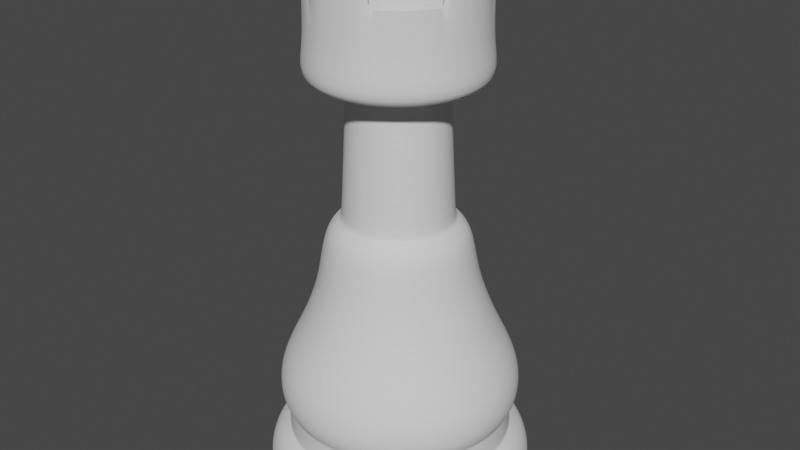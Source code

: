 # Source: Chess.blend  (saved by Blender 2.93.21; exported with 4.5.12 LTS)
import bpy
from mathutils import Matrix  # noqa: F401  (used for matrix-valued properties, if any)

bpy.ops.wm.read_factory_settings(use_empty=True)
scene = bpy.context.scene
scene.name = 'Scene'

# ---- collections
col_collection = bpy.data.collections.new('Collection'); scene.collection.children.link(col_collection)

# ---- world
world_world = bpy.data.worlds.new('World'); scene.world = world_world
world_world.use_nodes = True; world_world.node_tree.nodes.clear()
_N = world_world.node_tree.nodes; _L = world_world.node_tree.links
n0 = _N.new('ShaderNodeOutputWorld'); n0.name = 'World Output'; n0.location = (300, 300)
n1 = _N.new('ShaderNodeBackground'); n1.name = 'Background'; n1.location = (10, 300)
n1.inputs[0].default_value = (0.05088, 0.05088, 0.05088, 1.0)
_L.new(n1.outputs[0], n0.inputs[0])
n0.is_active_output = True
world_world.color = (0.05088, 0.05088, 0.05088)
world_world.use_sun_shadow = False
world_world.sun_shadow_jitter_overblur = 0.0

# ---- meshes
me_circle_001 = bpy.data.meshes.new('Circle.001')
me_circle_001.from_pydata([(0.003725, 1.0, 0.0), (-0.1914, 0.9808, 0.0), (-0.379, 0.9239, 0.0), (-0.5518, 0.8315, 0.0), (-0.7034, 0.7071, 0.0), (-0.8277, 0.5556, 0.0), (-0.9202, 0.3827, 0.0), (-0.9771, 0.1951, 0.0), (-0.9963, -4.371e-08, 0.0), (-0.9771, -0.1951, 0.0), (-0.9202, -0.3827, 0.0), (-0.8277, -0.5556, 0.0), (-0.7034, -0.7071, 0.0), (-0.5518, -0.8315, 0.0), (-0.379, -0.9239, 0.0), (-0.1914, -0.9808, 0.0), (0.003725, -1.0, 0.0), (0.1988, -0.9808, 0.0), (0.3864, -0.9239, 0.0), (0.5593, -0.8315, 0.0), (0.7108, -0.7071, 0.0), (0.8352, -0.5556, 0.0), (0.9276, -0.3827, 0.0), (0.9845, -0.1951, 0.0), (1.004, 1.192e-08, 0.0), (0.9845, 0.1951, 0.0), (0.9276, 0.3827, 0.0), (0.8352, 0.5556, 0.0), (0.7108, 0.7071, 0.0), (0.5593, 0.8315, 0.0), (0.3864, 0.9239, 0.0), (0.1988, 0.9808, 0.0), (0.003725, 0.9728, 0.2017), (-0.186, 0.9541, 0.2017), (-0.3685, 0.8987, 0.2017), (-0.5367, 0.8088, 0.2017), (-0.6841, 0.6878, 0.2017), (-0.8051, 0.5404, 0.2017), (-0.895, 0.3723, 0.2017), (-0.9503, 0.1898, 0.2017), (-0.969, -4.297e-08, 0.2017), (-0.9503, -0.1898, 0.2017), (-0.895, -0.3723, 0.2017), (-0.8051, -0.5404, 0.2017), (-0.6841, -0.6878, 0.2017), (-0.5367, -0.8088, 0.2017), (-0.3685, -0.8987, 0.2017), (-0.186, -0.9541, 0.2017), (0.003725, -0.9728, 0.2017), (0.1935, -0.9541, 0.2017), (0.376, -0.8987, 0.2017), (0.5442, -0.8088, 0.2017), (0.6916, -0.6878, 0.2017), (0.8125, -0.5404, 0.2017), (0.9024, -0.3723, 0.2017), (0.9578, -0.1898, 0.2017), (0.9765, 1.115e-08, 0.2017), (0.9578, 0.1898, 0.2017), (0.9024, 0.3723, 0.2017), (0.8125, 0.5404, 0.2017), (0.6916, 0.6878, 0.2017), (0.5442, 0.8088, 0.2017), (0.376, 0.8987, 0.2017), (0.1935, 0.9541, 0.2017), (1.01, 1.21e-08, 0.1009), (0.9905, 0.1963, 0.1009), (-0.8328, -0.559, 0.1009), (-0.7077, -0.7114, 0.1009), (0.9332, 0.385, 0.1009), (-0.5552, -0.8365, 0.1009), (0.8403, 0.5589, 0.1009), (-0.3813, -0.9295, 0.1009), (0.003725, 1.006, 0.1009), (-0.1926, 0.9868, 0.1009), (0.7151, 0.7114, 0.1009), (-0.1926, -0.9868, 0.1009), (-0.3813, 0.9295, 0.1009), (0.5627, 0.8365, 0.1009), (0.003725, -1.006, 0.1009), (-0.5552, 0.8365, 0.1009), (0.3887, 0.9295, 0.1009), (0.2, -0.9868, 0.1009), (-0.7077, 0.7114, 0.1009), (0.2, 0.9868, 0.1009), (0.3887, -0.9295, 0.1009), (-0.8328, 0.559, 0.1009), (0.5627, -0.8365, 0.1009), (-0.9258, 0.385, 0.1009), (0.7151, -0.7114, 0.1009), (-0.983, 0.1963, 0.1009), (0.8403, -0.559, 0.1009), (-1.002, -4.388e-08, 0.1009), (0.9332, -0.385, 0.1009), (-0.983, -0.1963, 0.1009), (0.9905, -0.1963, 0.1009), (-0.9258, -0.385, 0.1009), (0.003725, 0.8449, 0.3278), (-0.1611, 0.8286, 0.3278), (-0.3196, 0.7806, 0.3278), (-0.4657, 0.7025, 0.3278), (-0.5937, 0.5974, 0.3278), (-0.6988, 0.4694, 0.3278), (-0.7768, 0.3233, 0.3278), (-0.8249, 0.1648, 0.3278), (-0.8411, -3.825e-08, 0.3278), (-0.8249, -0.1648, 0.3278), (-0.7768, -0.3233, 0.3278), (-0.6988, -0.4694, 0.3278), (-0.5937, -0.5974, 0.3278), (-0.4657, -0.7025, 0.3278), (-0.3196, -0.7806, 0.3278), (-0.1611, -0.8286, 0.3278), (0.003725, -0.8449, 0.3278), (0.1685, -0.8286, 0.3278), (0.327, -0.7806, 0.3278), (0.4731, -0.7025, 0.3278), (0.6011, -0.5974, 0.3278), (0.7062, -0.4694, 0.3278), (0.7843, -0.3233, 0.3278), (0.8324, -0.1648, 0.3278), (0.8486, 8.756e-09, 0.3278), (0.8324, 0.1648, 0.3278), (0.7843, 0.3233, 0.3278), (0.7062, 0.4694, 0.3278), (0.6011, 0.5974, 0.3278), (0.4731, 0.7025, 0.3278), (0.327, 0.7806, 0.3278), (0.1685, 0.8286, 0.3278), (0.5212, -0.7744, 0.2648), (0.6623, -0.6586, 0.2648), (-0.8568, 0.3564, 0.2648), (-0.9098, 0.1817, 0.2648), (0.7781, -0.5175, 0.2648), (-0.9277, -4.153e-08, 0.2648), (0.8642, -0.3564, 0.2648), (-0.9098, -0.1817, 0.2648), (0.9172, -0.1817, 0.2648), (-0.8568, -0.3564, 0.2648), (0.9351, 1.029e-08, 0.2648), (-0.7707, -0.5175, 0.2648), (0.9172, 0.1817, 0.2648), (-0.6549, -0.6586, 0.2648), (0.8642, 0.3564, 0.2648), (-0.5137, -0.7744, 0.2648), (0.7781, 0.5175, 0.2648), (-0.3527, -0.8605, 0.2648), (0.003725, 0.9314, 0.2648), (-0.178, 0.9135, 0.2648), (0.6623, 0.6586, 0.2648), (-0.178, -0.9135, 0.2648), (-0.3527, 0.8605, 0.2648), (0.5212, 0.7744, 0.2648), (0.003725, -0.9314, 0.2648), (-0.5137, 0.7744, 0.2648), (0.3602, 0.8605, 0.2648), (0.1854, -0.9135, 0.2648), (-0.6549, 0.6586, 0.2648), (0.1854, 0.9135, 0.2648), (0.3602, -0.8605, 0.2648), (-0.7707, 0.5175, 0.2648), (0.003725, 0.8449, 0.5235), (-0.1611, 0.8286, 0.5235), (-0.3196, 0.7806, 0.5235), (-0.4657, 0.7025, 0.5235), (-0.5937, 0.5974, 0.5235), (-0.6988, 0.4694, 0.5235), (-0.7768, 0.3233, 0.5235), (-0.8249, 0.1648, 0.5235), (-0.8411, -3.825e-08, 0.5235), (-0.8249, -0.1648, 0.5235), (-0.7768, -0.3233, 0.5235), (-0.6988, -0.4694, 0.5235), (-0.5937, -0.5974, 0.5235), (-0.4657, -0.7025, 0.5235), (-0.3196, -0.7806, 0.5235), (-0.1611, -0.8286, 0.5235), (0.003725, -0.8449, 0.5235), (0.1685, -0.8286, 0.5235), (0.327, -0.7806, 0.5235), (0.4731, -0.7025, 0.5235), (0.6011, -0.5974, 0.5235), (0.7062, -0.4694, 0.5235), (0.7843, -0.3233, 0.5235), (0.8324, -0.1648, 0.5235), (0.8486, 8.756e-09, 0.5235), (0.8324, 0.1648, 0.5235), (0.7843, 0.3233, 0.5235), (0.7062, 0.4694, 0.5235), (0.6011, 0.5974, 0.5235), (0.4731, 0.7025, 0.5235), (0.327, 0.7806, 0.5235), (0.1685, 0.8286, 0.5235), (0.003725, 0.9049, 0.6187), (-0.1728, 0.8875, 0.6187), (-0.3426, 0.836, 0.6187), (-0.499, 0.7524, 0.6187), (-0.6361, 0.6399, 0.6187), (-0.7487, 0.5027, 0.6187), (-0.8323, 0.3463, 0.6187), (-0.8838, 0.1765, 0.6187), (-0.9012, -3.969e-08, 0.6187), (-0.8838, -0.1765, 0.6187), (-0.8323, -0.3463, 0.6187), (-0.7487, -0.5027, 0.6187), (-0.6361, -0.6399, 0.6187), (-0.499, -0.7524, 0.6187), (-0.3426, -0.836, 0.6187), (-0.1728, -0.8875, 0.6187), (0.003725, -0.9049, 0.6187), (0.1803, -0.8875, 0.6187), (0.35, -0.836, 0.6187), (0.5065, -0.7524, 0.6187), (0.6436, -0.6399, 0.6187), (0.7561, -0.5027, 0.6187), (0.8398, -0.3463, 0.6187), (0.8912, -0.1765, 0.6187), (0.9086, 1.066e-08, 0.6187), (0.8912, 0.1765, 0.6187), (0.8398, 0.3463, 0.6187), (0.7561, 0.5027, 0.6187), (0.6436, 0.6399, 0.6187), (0.5065, 0.7524, 0.6187), (0.35, 0.836, 0.6187), (0.1803, 0.8875, 0.6187), (0.003725, 0.9049, 0.8127), (-0.1728, 0.8875, 0.8127), (-0.3426, 0.836, 0.8127), (-0.499, 0.7524, 0.8127), (-0.6361, 0.6399, 0.8127), (-0.7487, 0.5027, 0.8127), (-0.8323, 0.3463, 0.8127), (-0.8838, 0.1765, 0.8127), (-0.9012, -3.969e-08, 0.8127), (-0.8838, -0.1765, 0.8127), (-0.8323, -0.3463, 0.8127), (-0.7487, -0.5027, 0.8127), (-0.6361, -0.6399, 0.8127), (-0.499, -0.7524, 0.8127), (-0.3426, -0.836, 0.8127), (-0.1728, -0.8875, 0.8127), (0.003725, -0.9049, 0.8127), (0.1803, -0.8875, 0.8127), (0.35, -0.836, 0.8127), (0.5065, -0.7524, 0.8127), (0.6436, -0.6399, 0.8127), (0.7561, -0.5027, 0.8127), (0.8398, -0.3463, 0.8127), (0.8912, -0.1765, 0.8127), (0.9086, 1.066e-08, 0.8127), (0.8912, 0.1765, 0.8127), (0.8398, 0.3463, 0.8127), (0.7561, 0.5027, 0.8127), (0.6436, 0.6399, 0.8127), (0.5065, 0.7524, 0.8127), (0.35, 0.836, 0.8127), (0.1803, 0.8875, 0.8127), (0.003725, 0.8184, 1.018), (-0.1559, 0.8027, 1.018), (-0.3095, 0.7561, 1.018), (-0.451, 0.6805, 1.018), (-0.575, 0.5787, 1.018), (-0.6768, 0.4547, 1.018), (-0.7524, 0.3132, 1.018), (-0.799, 0.1597, 1.018), (-0.8147, -3.433e-08, 1.018), (-0.799, -0.1597, 1.018), (-0.7524, -0.3132, 1.018), (-0.6768, -0.4547, 1.018), (-0.575, -0.5787, 1.018), (-0.451, -0.6805, 1.018), (-0.3095, -0.7561, 1.018), (-0.1559, -0.8027, 1.018), (0.003725, -0.8184, 1.018), (0.1634, -0.8027, 1.018), (0.3169, -0.7561, 1.018), (0.4584, -0.6805, 1.018), (0.5824, -0.5787, 1.018), (0.6842, -0.4547, 1.018), (0.7598, -0.3132, 1.018), (0.8064, -0.1597, 1.018), (0.8221, 1.12e-08, 1.018), (0.8064, 0.1597, 1.018), (0.7598, 0.3132, 1.018), (0.6842, 0.4547, 1.018), (0.5824, 0.5787, 1.018), (0.4584, 0.6805, 1.018), (0.3169, 0.7561, 1.018), (0.1634, 0.8027, 1.018), (0.003725, 0.712, 1.22), (-0.1352, 0.6983, 1.22), (-0.2687, 0.6578, 1.22), (-0.3918, 0.592, 1.22), (-0.4997, 0.5034, 1.22), (-0.5883, 0.3956, 1.22), (-0.6541, 0.2725, 1.22), (-0.6946, 0.1389, 1.22), (-0.7083, -3.093e-08, 1.22), (-0.6946, -0.1389, 1.22), (-0.6541, -0.2725, 1.22), (-0.5883, -0.3956, 1.22), (-0.4997, -0.5034, 1.22), (-0.3918, -0.592, 1.22), (-0.2687, -0.6578, 1.22), (-0.1352, -0.6983, 1.22), (0.003725, -0.712, 1.22), (0.1426, -0.6983, 1.22), (0.2762, -0.6578, 1.22), (0.3993, -0.592, 1.22), (0.5072, -0.5034, 1.22), (0.5957, -0.3956, 1.22), (0.6615, -0.2725, 1.22), (0.702, -0.1389, 1.22), (0.7157, 8.683e-09, 1.22), (0.702, 0.1389, 1.22), (0.6615, 0.2725, 1.22), (0.5957, 0.3956, 1.22), (0.5072, 0.5034, 1.22), (0.3993, 0.592, 1.22), (0.2762, 0.6578, 1.22), (0.1426, 0.6983, 1.22), (0.001569, 0.6107, 1.49), (-0.1176, 0.5989, 1.49), (-0.2321, 0.5642, 1.49), (-0.3377, 0.5078, 1.49), (-0.4302, 0.4318, 1.49), (-0.5062, 0.3393, 1.49), (-0.5626, 0.2337, 1.49), (-0.5974, 0.1191, 1.49), (-0.6091, 1.244e-08, 1.49), (-0.5974, -0.1191, 1.49), (-0.5626, -0.2337, 1.49), (-0.5062, -0.3393, 1.49), (-0.4302, -0.4318, 1.49), (-0.3377, -0.5078, 1.49), (-0.2321, -0.5642, 1.49), (-0.1176, -0.5989, 1.49), (0.001569, -0.6107, 1.49), (0.1207, -0.5989, 1.49), (0.2353, -0.5642, 1.49), (0.3408, -0.5078, 1.49), (0.4334, -0.4318, 1.49), (0.5093, -0.3393, 1.49), (0.5658, -0.2337, 1.49), (0.6005, -0.1191, 1.49), (0.6122, 4.641e-08, 1.49), (0.6005, 0.1191, 1.49), (0.5658, 0.2337, 1.49), (0.5093, 0.3393, 1.49), (0.4334, 0.4318, 1.49), (0.3408, 0.5078, 1.49), (0.2353, 0.5642, 1.49), (0.1207, 0.5989, 1.49), (-0.007053, 0.5731, 1.658), (-0.1189, 0.562, 1.658), (-0.2264, 0.5294, 1.658), (-0.3254, 0.4765, 1.658), (-0.4123, 0.4052, 1.658), (-0.4835, 0.3184, 1.658), (-0.5365, 0.2193, 1.658), (-0.5691, 0.1118, 1.658), (-0.5801, 3.69e-08, 1.658), (-0.5691, -0.1118, 1.658), (-0.5365, -0.2193, 1.658), (-0.4835, -0.3184, 1.658), (-0.4123, -0.4052, 1.658), (-0.3254, -0.4765, 1.658), (-0.2264, -0.5294, 1.658), (-0.1189, -0.562, 1.658), (-0.007053, -0.5731, 1.658), (0.1047, -0.562, 1.658), (0.2122, -0.5294, 1.658), (0.3113, -0.4765, 1.658), (0.3982, -0.4052, 1.658), (0.4694, -0.3184, 1.658), (0.5224, -0.2193, 1.658), (0.555, -0.1118, 1.658), (0.566, 6.878e-08, 1.658), (0.555, 0.1118, 1.658), (0.5224, 0.2193, 1.658), (0.4694, 0.3184, 1.658), (0.3982, 0.4052, 1.658), (0.3113, 0.4765, 1.658), (0.2122, 0.5294, 1.658), (0.1047, 0.562, 1.658), (-0.007053, 0.5426, 1.843), (-0.1129, 0.5321, 1.843), (-0.2147, 0.5013, 1.843), (-0.3085, 0.4511, 1.843), (-0.3907, 0.3837, 1.843), (-0.4582, 0.3014, 1.843), (-0.5083, 0.2076, 1.843), (-0.5392, 0.1058, 1.843), (-0.5496, 3.859e-08, 1.843), (-0.5392, -0.1058, 1.843), (-0.5083, -0.2076, 1.843), (-0.4582, -0.3014, 1.843), (-0.3907, -0.3837, 1.843), (-0.3085, -0.4511, 1.843), (-0.2147, -0.5013, 1.843), (-0.1129, -0.5321, 1.843), (-0.007053, -0.5426, 1.843), (0.0988, -0.5321, 1.843), (0.2006, -0.5013, 1.843), (0.2944, -0.4511, 1.843), (0.3766, -0.3837, 1.843), (0.4441, -0.3014, 1.843), (0.4942, -0.2076, 1.843), (0.5251, -0.1058, 1.843), (0.5355, 6.878e-08, 1.843), (0.5251, 0.1058, 1.843), (0.4942, 0.2076, 1.843), (0.4441, 0.3014, 1.843), (0.3766, 0.3837, 1.843), (0.2944, 0.4511, 1.843), (0.2006, 0.5013, 1.843), (0.0988, 0.5321, 1.843), (-0.007053, 0.4992, 1.972), (-0.1045, 0.4897, 1.972), (-0.1981, 0.4612, 1.972), (-0.2844, 0.4151, 1.972), (-0.3601, 0.353, 1.972), (-0.4222, 0.2774, 1.972), (-0.4683, 0.1911, 1.972), (-0.4967, 0.0974, 1.972), (-0.5063, 3.943e-08, 1.972), (-0.4967, -0.0974, 1.972), (-0.4683, -0.1911, 1.972), (-0.4222, -0.2774, 1.972), (-0.3601, -0.353, 1.972), (-0.2844, -0.4151, 1.972), (-0.1981, -0.4612, 1.972), (-0.1045, -0.4897, 1.972), (-0.007053, -0.4992, 1.972), (0.09035, -0.4897, 1.972), (0.184, -0.4612, 1.972), (0.2703, -0.4151, 1.972), (0.346, -0.353, 1.972), (0.4081, -0.2774, 1.972), (0.4542, -0.1911, 1.972), (0.4826, -0.0974, 1.972), (0.4922, 6.721e-08, 1.972), (0.4826, 0.0974, 1.972), (0.4542, 0.1911, 1.972), (0.4081, 0.2774, 1.972), (0.346, 0.353, 1.972), (0.2703, 0.4151, 1.972), (0.184, 0.4612, 1.972), (0.09035, 0.4897, 1.972), (-0.009208, 0.4069, 2.046), (-0.08859, 0.3991, 2.046), (-0.1649, 0.3759, 2.046), (-0.2353, 0.3383, 2.046), (-0.2969, 0.2877, 2.046), (-0.3475, 0.2261, 2.046), (-0.3851, 0.1557, 2.046), (-0.4083, 0.07938, 2.046), (-0.4161, 5.302e-08, 2.046), (-0.4083, -0.07938, 2.046), (-0.3851, -0.1557, 2.046), (-0.3475, -0.2261, 2.046), (-0.2969, -0.2877, 2.046), (-0.2353, -0.3383, 2.046), (-0.1649, -0.3759, 2.046), (-0.08859, -0.3991, 2.046), (-0.009208, -0.4069, 2.046), (0.07017, -0.3991, 2.046), (0.1465, -0.3759, 2.046), (0.2168, -0.3383, 2.046), (0.2785, -0.2877, 2.046), (0.3291, -0.2261, 2.046), (0.3667, -0.1557, 2.046), (0.3899, -0.07938, 2.046), (0.3977, 7.566e-08, 2.046), (0.3899, 0.07938, 2.046), (0.3667, 0.1557, 2.046), (0.3291, 0.2261, 2.046), (0.2785, 0.2877, 2.046), (0.2168, 0.3383, 2.046), (0.1465, 0.3759, 2.046), (0.07017, 0.3991, 2.046), (-0.009208, 0.3544, 3.052), (-0.07835, 0.3476, 3.052), (-0.1448, 0.3274, 3.052), (-0.2061, 0.2947, 3.052), (-0.2598, 0.2506, 3.052), (-0.3039, 0.1969, 3.052), (-0.3367, 0.1356, 3.052), (-0.3568, 0.06914, 3.052), (-0.3636, 5.504e-08, 3.052), (-0.3568, -0.06914, 3.052), (-0.3367, -0.1356, 3.052), (-0.3039, -0.1969, 3.052), (-0.2598, -0.2506, 3.052), (-0.2061, -0.2947, 3.052), (-0.1448, -0.3274, 3.052), (-0.07835, -0.3476, 3.052), (-0.009208, -0.3544, 3.052), (0.05994, -0.3476, 3.052), (0.1264, -0.3274, 3.052), (0.1877, -0.2947, 3.052), (0.2414, -0.2506, 3.052), (0.2855, -0.1969, 3.052), (0.3182, -0.1356, 3.052), (0.3384, -0.06914, 3.052), (0.3452, 7.476e-08, 3.052), (0.3384, 0.06914, 3.052), (0.3182, 0.1356, 3.052), (0.2855, 0.1969, 3.052), (0.2414, 0.2506, 3.052), (0.1877, 0.2947, 3.052), (0.1264, 0.3274, 3.052), (0.05994, 0.3476, 3.052), (-0.009208, 0.6877, 3.052), (-0.1434, 0.6745, 3.052), (-0.2724, 0.6353, 3.052), (-0.3913, 0.5718, 3.052), (-0.4955, 0.4863, 3.052), (-0.581, 0.3821, 3.052), (-0.6446, 0.2632, 3.052), (-0.6837, 0.1342, 3.052), (-0.6969, 4.007e-08, 3.052), (-0.6837, -0.1342, 3.052), (-0.6446, -0.2632, 3.052), (-0.581, -0.3821, 3.052), (-0.4955, -0.4863, 3.052), (-0.3913, -0.5718, 3.052), (-0.2724, -0.6353, 3.052), (-0.1434, -0.6745, 3.052), (-0.009208, -0.6877, 3.052), (0.125, -0.6745, 3.052), (0.254, -0.6353, 3.052), (0.3729, -0.5718, 3.052), (0.4771, -0.4863, 3.052), (0.5626, -0.3821, 3.052), (0.6261, -0.2632, 3.052), (0.6653, -0.1342, 3.052), (0.6785, 7.833e-08, 3.052), (0.6653, 0.1342, 3.052), (0.6261, 0.2632, 3.052), (0.5626, 0.3821, 3.052), (0.4771, 0.4863, 3.052), (0.3729, 0.5718, 3.052), (0.254, 0.6353, 3.052), (0.125, 0.6745, 3.052), (-0.009208, 0.6278, 3.298), (-0.1317, 0.6157, 3.298), (-0.2494, 0.58, 3.298), (-0.358, 0.522, 3.298), (-0.4531, 0.4439, 3.298), (-0.5312, 0.3488, 3.298), (-0.5892, 0.2402, 3.298), (-0.6249, 0.1225, 3.298), (-0.637, 4.243e-08, 3.298), (-0.6249, -0.1225, 3.298), (-0.5892, -0.2402, 3.298), (-0.5312, -0.3488, 3.298), (-0.4531, -0.4439, 3.298), (-0.358, -0.522, 3.298), (-0.2494, -0.58, 3.298), (-0.1317, -0.6157, 3.298), (-0.009208, -0.6278, 3.298), (0.1133, -0.6157, 3.298), (0.231, -0.58, 3.298), (0.3396, -0.522, 3.298), (0.4347, -0.4439, 3.298), (0.5128, -0.3488, 3.298), (0.5708, -0.2402, 3.298), (0.6065, -0.1225, 3.298), (0.6186, 7.735e-08, 3.298), (0.6065, 0.1225, 3.298), (0.5708, 0.2402, 3.298), (0.5128, 0.3488, 3.298), (0.4347, 0.4439, 3.298), (0.3396, 0.522, 3.298), (0.231, 0.58, 3.298), (0.1133, 0.6157, 3.298), (-0.009208, 0.6278, 3.692), (-0.1317, 0.6157, 3.692), (-0.2494, 0.58, 3.692), (-0.358, 0.522, 3.692), (-0.4531, 0.4439, 3.692), (-0.5312, 0.3488, 3.692), (-0.5892, 0.2402, 3.692), (-0.6249, 0.1225, 3.692), (-0.637, 4.243e-08, 3.692), (-0.6249, -0.1225, 3.692), (-0.5892, -0.2402, 3.692), (-0.5312, -0.3488, 3.692), (-0.4531, -0.4439, 3.692), (-0.358, -0.522, 3.692), (-0.2494, -0.58, 3.692), (-0.1317, -0.6157, 3.692), (-0.009208, -0.6278, 3.692), (0.1133, -0.6157, 3.692), (0.231, -0.58, 3.692), (0.3396, -0.522, 3.692), (0.4347, -0.4439, 3.692), (0.5128, -0.3488, 3.692), (0.5708, -0.2402, 3.692), (0.6065, -0.1225, 3.692), (0.6186, 7.735e-08, 3.692), (0.6065, 0.1225, 3.692), (0.5708, 0.2402, 3.692), (0.5128, 0.3488, 3.692), (0.4347, 0.4439, 3.692), (0.3396, 0.522, 3.692), (0.231, 0.58, 3.692), (0.1133, 0.6157, 3.692), (-0.3638, 5.504e-08, 3.048), (-0.357, -0.06918, 3.048), (0.3184, -0.1357, 3.048), (0.3386, -0.06918, 3.048), (-0.3368, -0.1357, 3.048), (0.3454, 7.477e-08, 3.048), (-0.304, -0.197, 3.048), (0.3386, 0.06918, 3.048), (-0.2599, -0.2507, 3.048), (0.3184, 0.1357, 3.048), (-0.2062, -0.2948, 3.048), (0.2856, 0.197, 3.048), (-0.1449, -0.3276, 3.048), (-0.009208, 0.3546, 3.048), (-0.07838, 0.3478, 3.048), (0.2415, 0.2507, 3.048), (-0.07838, -0.3478, 3.048), (-0.1449, 0.3276, 3.048), (0.1878, 0.2948, 3.048), (-0.009208, -0.3546, 3.048), (-0.2062, 0.2948, 3.048), (0.1265, 0.3276, 3.048), (0.05997, -0.3478, 3.048), (-0.2599, 0.2507, 3.048), (0.05997, 0.3478, 3.048), (0.1265, -0.3276, 3.048), (-0.304, 0.197, 3.048), (0.1878, -0.2948, 3.048), (-0.3368, 0.1357, 3.048), (0.2415, -0.2507, 3.048), (-0.357, 0.06918, 3.048), (0.2856, -0.197, 3.048), (-0.4076, -0.07925, 2.059), (0.3892, -0.07925, 2.059), (-0.3845, -0.1554, 2.059), (0.397, 7.565e-08, 2.059), (-0.347, -0.2257, 2.059), (0.3892, 0.07925, 2.059), (-0.2964, -0.2872, 2.059), (0.3661, 0.1554, 2.059), (-0.2349, -0.3377, 2.059), (0.3285, 0.2257, 2.059), (-0.1647, -0.3753, 2.059), (-0.08845, 0.3984, 2.059), (0.278, 0.2872, 2.059), (-0.08845, -0.3984, 2.059), (-0.1647, 0.3753, 2.059), (0.2165, 0.3377, 2.059), (-0.009208, -0.4062, 2.059), (-0.2349, 0.3377, 2.059), (0.1462, 0.3753, 2.059), (0.07004, -0.3984, 2.059), (-0.2964, 0.2872, 2.059), (0.07004, 0.3984, 2.059), (0.1462, -0.3753, 2.059), (-0.347, 0.2257, 2.059), (0.2165, -0.3377, 2.059), (-0.3845, 0.1554, 2.059), (0.278, -0.2872, 2.059), (-0.4076, 0.07925, 2.059), (0.3285, -0.2257, 2.059), (-0.4154, 5.305e-08, 2.059), (0.3661, -0.1554, 2.059), (-0.009208, 0.4062, 2.059), (-0.1611, -0.8286, 0.5192), (0.003725, -0.8449, 0.5192), (-0.3196, 0.7806, 0.5192), (-0.4657, 0.7025, 0.5192), (0.4731, 0.7025, 0.5192), (0.327, 0.7806, 0.5192), (0.1685, -0.8286, 0.5192), (-0.5937, 0.5974, 0.5192), (0.1685, 0.8286, 0.5192), (0.327, -0.7806, 0.5192), (-0.6988, 0.4694, 0.5192), (0.003725, 0.8449, 0.5192), (0.4731, -0.7025, 0.5192), (-0.7768, 0.3233, 0.5192), (0.6011, -0.5974, 0.5192), (-0.8249, 0.1648, 0.5192), (0.7062, -0.4694, 0.5192), (-0.8411, -3.825e-08, 0.5192), (0.7843, -0.3233, 0.5192), (-0.8249, -0.1648, 0.5192), (0.8324, -0.1648, 0.5192), (-0.7768, -0.3233, 0.5192), (0.8486, 8.756e-09, 0.5192), (-0.6988, -0.4694, 0.5192), (0.8324, 0.1648, 0.5192), (-0.5937, -0.5974, 0.5192), (0.7843, 0.3233, 0.5192), (-0.4657, -0.7025, 0.5192), (0.7062, 0.4694, 0.5192), (-0.3196, -0.7806, 0.5192), (-0.1611, 0.8286, 0.5192), (0.6011, 0.5974, 0.5192), (0.003725, -0.8449, 0.3321), (-0.4657, 0.7025, 0.3321), (0.327, 0.7806, 0.3321), (0.1685, -0.8286, 0.3321), (-0.5937, 0.5974, 0.3321), (0.1685, 0.8286, 0.3321), (0.327, -0.7806, 0.3321), (-0.6988, 0.4694, 0.3321), (0.003725, 0.8449, 0.3321), (0.4731, -0.7025, 0.3321), (-0.7768, 0.3233, 0.3321), (0.6011, -0.5974, 0.3321), (-0.8249, 0.1648, 0.3321), (0.7062, -0.4694, 0.3321), (-0.8411, -3.825e-08, 0.3321), (0.7843, -0.3233, 0.3321), (-0.8249, -0.1648, 0.3321), (0.8324, -0.1648, 0.3321), (-0.7768, -0.3233, 0.3321), (0.8486, 8.756e-09, 0.3321), (-0.6988, -0.4694, 0.3321), (0.8324, 0.1648, 0.3321), (-0.5937, -0.5974, 0.3321), (0.7843, 0.3233, 0.3321), (-0.4657, -0.7025, 0.3321), (0.7062, 0.4694, 0.3321), (-0.3196, -0.7806, 0.3321), (-0.1611, 0.8286, 0.3321), (0.6011, 0.5974, 0.3321), (-0.1611, -0.8286, 0.3321), (-0.3196, 0.7806, 0.3321), (0.4731, 0.7025, 0.3321), (-0.009208, 0.6278, 3.927), (-0.1317, 0.6157, 3.927), (-0.2494, 0.58, 3.927), (-0.5892, 0.2402, 3.927), (-0.6249, 0.1225, 3.927), (-0.637, 4.243e-08, 3.927), (-0.6249, -0.1225, 3.927), (-0.5892, -0.2402, 3.927), (-0.2494, -0.58, 3.927), (-0.1317, -0.6157, 3.927), (-0.009208, -0.6278, 3.927), (0.1133, -0.6157, 3.927), (0.231, -0.58, 3.927), (0.5708, -0.2402, 3.927), (0.6065, -0.1225, 3.927), (0.6186, 7.735e-08, 3.927), (0.6065, 0.1225, 3.927), (0.5708, 0.2402, 3.927), (0.231, 0.58, 3.927), (0.1133, 0.6157, 3.927), (-0.009208, 0.5375, 3.927), (-0.1141, 0.5272, 3.927), (-0.2149, 0.4966, 3.927), (-0.5058, 0.2057, 3.927), (-0.5364, 0.1049, 3.927), (-0.5467, 4.649e-08, 3.927), (-0.5364, -0.1049, 3.927), (-0.5058, -0.2057, 3.927), (-0.2149, -0.4966, 3.927), (-0.1141, -0.5272, 3.927), (-0.009208, -0.5375, 3.927), (0.09565, -0.5272, 3.927), (0.1965, -0.4966, 3.927), (0.4874, -0.2057, 3.927), (0.518, -0.1049, 3.927), (0.5283, 7.639e-08, 3.927), (0.518, 0.1049, 3.927), (0.4874, 0.2057, 3.927), (0.1965, 0.4966, 3.927), (0.09565, 0.5272, 3.927), (-0.009208, 0.5375, 3.691), (-0.1141, 0.5272, 3.691), (-0.2149, 0.4966, 3.691), (-0.5058, 0.2057, 3.691), (-0.5364, 0.1049, 3.691), (-0.5467, 4.649e-08, 3.691), (-0.5364, -0.1049, 3.691), (-0.5058, -0.2057, 3.691), (-0.2149, -0.4966, 3.691), (-0.1141, -0.5272, 3.691), (-0.009208, -0.5375, 3.691), (0.09565, -0.5272, 3.691), (0.1965, -0.4966, 3.691), (0.4874, -0.2057, 3.691), (0.518, -0.1049, 3.691), (0.5283, 7.639e-08, 3.691), (0.518, 0.1049, 3.691), (0.4874, 0.2057, 3.691), (0.1965, 0.4966, 3.691), (0.09565, 0.5272, 3.691)], [], [(65, 64, 56, 57), (67, 66, 43, 44), (68, 65, 57, 58), (69, 67, 44, 45), (70, 68, 58, 59), (71, 69, 45, 46), (73, 72, 32, 33), (74, 70, 59, 60), (75, 71, 46, 47), (76, 73, 33, 34), (77, 74, 60, 61), (78, 75, 47, 48), (79, 76, 34, 35), (80, 77, 61, 62), (81, 78, 48, 49), (82, 79, 35, 36), (83, 80, 62, 63), (84, 81, 49, 50), (85, 82, 36, 37), (72, 83, 63, 32), (86, 84, 50, 51), (87, 85, 37, 38), (88, 86, 51, 52), (89, 87, 38, 39), (90, 88, 52, 53), (91, 89, 39, 40), (92, 90, 53, 54), (93, 91, 40, 41), (94, 92, 54, 55), (95, 93, 41, 42), (64, 94, 55, 56), (66, 95, 42, 43), (11, 10, 95, 66), (24, 23, 94, 64), (10, 9, 93, 95), (23, 22, 92, 94), (9, 8, 91, 93), (22, 21, 90, 92), (8, 7, 89, 91), (21, 20, 88, 90), (7, 6, 87, 89), (20, 19, 86, 88), (6, 5, 85, 87), (19, 18, 84, 86), (0, 31, 83, 72), (5, 4, 82, 85), (18, 17, 81, 84), (31, 30, 80, 83), (4, 3, 79, 82), (17, 16, 78, 81), (30, 29, 77, 80), (3, 2, 76, 79), (16, 15, 75, 78), (29, 28, 74, 77), (2, 1, 73, 76), (15, 14, 71, 75), (28, 27, 70, 74), (1, 0, 72, 73), (14, 13, 69, 71), (27, 26, 68, 70), (13, 12, 67, 69), (26, 25, 65, 68), (12, 11, 66, 67), (25, 24, 64, 65), (129, 128, 115, 116), (131, 130, 102, 103), (132, 129, 116, 117), (133, 131, 103, 104), (134, 132, 117, 118), (135, 133, 104, 105), (136, 134, 118, 119), (137, 135, 105, 106), (138, 136, 119, 120), (139, 137, 106, 107), (140, 138, 120, 121), (141, 139, 107, 108), (142, 140, 121, 122), (143, 141, 108, 109), (144, 142, 122, 123), (145, 143, 109, 110), (147, 146, 96, 97), (148, 144, 123, 124), (149, 145, 110, 111), (150, 147, 97, 98), (151, 148, 124, 125), (152, 149, 111, 112), (153, 150, 98, 99), (154, 151, 125, 126), (155, 152, 112, 113), (156, 153, 99, 100), (157, 154, 126, 127), (158, 155, 113, 114), (159, 156, 100, 101), (146, 157, 127, 96), (128, 158, 114, 115), (130, 159, 101, 102), (38, 37, 159, 130), (51, 50, 158, 128), (32, 63, 157, 146), (37, 36, 156, 159), (50, 49, 155, 158), (63, 62, 154, 157), (36, 35, 153, 156), (49, 48, 152, 155), (62, 61, 151, 154), (35, 34, 150, 153), (48, 47, 149, 152), (61, 60, 148, 151), (34, 33, 147, 150), (47, 46, 145, 149), (60, 59, 144, 148), (33, 32, 146, 147), (46, 45, 143, 145), (59, 58, 142, 144), (45, 44, 141, 143), (58, 57, 140, 142), (44, 43, 139, 141), (57, 56, 138, 140), (43, 42, 137, 139), (56, 55, 136, 138), (42, 41, 135, 137), (55, 54, 134, 136), (41, 40, 133, 135), (54, 53, 132, 134), (40, 39, 131, 133), (53, 52, 129, 132), (39, 38, 130, 131), (52, 51, 128, 129), (673, 672, 175, 176), (675, 674, 162, 163), (677, 676, 189, 190), (678, 673, 176, 177), (679, 675, 163, 164), (680, 677, 190, 191), (681, 678, 177, 178), (682, 679, 164, 165), (683, 680, 191, 160), (684, 681, 178, 179), (685, 682, 165, 166), (686, 684, 179, 180), (687, 685, 166, 167), (688, 686, 180, 181), (689, 687, 167, 168), (690, 688, 181, 182), (691, 689, 168, 169), (692, 690, 182, 183), (693, 691, 169, 170), (694, 692, 183, 184), (695, 693, 170, 171), (696, 694, 184, 185), (697, 695, 171, 172), (698, 696, 185, 186), (699, 697, 172, 173), (700, 698, 186, 187), (701, 699, 173, 174), (702, 683, 160, 161), (703, 700, 187, 188), (672, 701, 174, 175), (674, 702, 161, 162), (676, 703, 188, 189), (166, 165, 197, 198), (180, 179, 211, 212), (167, 166, 198, 199), (181, 180, 212, 213), (168, 167, 199, 200), (182, 181, 213, 214), (169, 168, 200, 201), (183, 182, 214, 215), (170, 169, 201, 202), (184, 183, 215, 216), (171, 170, 202, 203), (185, 184, 216, 217), (172, 171, 203, 204), (186, 185, 217, 218), (173, 172, 204, 205), (187, 186, 218, 219), (174, 173, 205, 206), (161, 160, 192, 193), (188, 187, 219, 220), (175, 174, 206, 207), (162, 161, 193, 194), (189, 188, 220, 221), (176, 175, 207, 208), (163, 162, 194, 195), (190, 189, 221, 222), (177, 176, 208, 209), (164, 163, 195, 196), (191, 190, 222, 223), (178, 177, 209, 210), (165, 164, 196, 197), (160, 191, 223, 192), (179, 178, 210, 211), (201, 200, 232, 233), (215, 214, 246, 247), (202, 201, 233, 234), (216, 215, 247, 248), (203, 202, 234, 235), (217, 216, 248, 249), (204, 203, 235, 236), (218, 217, 249, 250), (205, 204, 236, 237), (219, 218, 250, 251), (206, 205, 237, 238), (193, 192, 224, 225), (220, 219, 251, 252), (207, 206, 238, 239), (194, 193, 225, 226), (221, 220, 252, 253), (208, 207, 239, 240), (195, 194, 226, 227), (222, 221, 253, 254), (209, 208, 240, 241), (196, 195, 227, 228), (223, 222, 254, 255), (210, 209, 241, 242), (197, 196, 228, 229), (192, 223, 255, 224), (211, 210, 242, 243), (198, 197, 229, 230), (212, 211, 243, 244), (199, 198, 230, 231), (213, 212, 244, 245), (200, 199, 231, 232), (214, 213, 245, 246), (236, 235, 267, 268), (250, 249, 281, 282), (237, 236, 268, 269), (251, 250, 282, 283), (238, 237, 269, 270), (225, 224, 256, 257), (252, 251, 283, 284), (239, 238, 270, 271), (226, 225, 257, 258), (253, 252, 284, 285), (240, 239, 271, 272), (227, 226, 258, 259), (254, 253, 285, 286), (241, 240, 272, 273), (228, 227, 259, 260), (255, 254, 286, 287), (242, 241, 273, 274), (229, 228, 260, 261), (224, 255, 287, 256), (243, 242, 274, 275), (230, 229, 261, 262), (244, 243, 275, 276), (231, 230, 262, 263), (245, 244, 276, 277), (232, 231, 263, 264), (246, 245, 277, 278), (233, 232, 264, 265), (247, 246, 278, 279), (234, 233, 265, 266), (248, 247, 279, 280), (235, 234, 266, 267), (249, 248, 280, 281), (280, 279, 311, 312), (267, 266, 298, 299), (281, 280, 312, 313), (268, 267, 299, 300), (282, 281, 313, 314), (269, 268, 300, 301), (283, 282, 314, 315), (270, 269, 301, 302), (257, 256, 288, 289), (284, 283, 315, 316), (271, 270, 302, 303), (258, 257, 289, 290), (285, 284, 316, 317), (272, 271, 303, 304), (259, 258, 290, 291), (286, 285, 317, 318), (273, 272, 304, 305), (260, 259, 291, 292), (287, 286, 318, 319), (274, 273, 305, 306), (261, 260, 292, 293), (256, 287, 319, 288), (275, 274, 306, 307), (262, 261, 293, 294), (276, 275, 307, 308), (263, 262, 294, 295), (277, 276, 308, 309), (264, 263, 295, 296), (278, 277, 309, 310), (265, 264, 296, 297), (279, 278, 310, 311), (266, 265, 297, 298), (315, 314, 346, 347), (302, 301, 333, 334), (289, 288, 320, 321), (316, 315, 347, 348), (303, 302, 334, 335), (290, 289, 321, 322), (317, 316, 348, 349), (304, 303, 335, 336), (291, 290, 322, 323), (318, 317, 349, 350), (305, 304, 336, 337), (292, 291, 323, 324), (319, 318, 350, 351), (306, 305, 337, 338), (293, 292, 324, 325), (288, 319, 351, 320), (307, 306, 338, 339), (294, 293, 325, 326), (308, 307, 339, 340), (295, 294, 326, 327), (309, 308, 340, 341), (296, 295, 327, 328), (310, 309, 341, 342), (297, 296, 328, 329), (311, 310, 342, 343), (298, 297, 329, 330), (312, 311, 343, 344), (299, 298, 330, 331), (313, 312, 344, 345), (300, 299, 331, 332), (314, 313, 345, 346), (301, 300, 332, 333), (323, 322, 354, 355), (350, 349, 381, 382), (337, 336, 368, 369), (324, 323, 355, 356), (351, 350, 382, 383), (338, 337, 369, 370), (325, 324, 356, 357), (320, 351, 383, 352), (339, 338, 370, 371), (326, 325, 357, 358), (340, 339, 371, 372), (327, 326, 358, 359), (341, 340, 372, 373), (328, 327, 359, 360), (342, 341, 373, 374), (329, 328, 360, 361), (343, 342, 374, 375), (330, 329, 361, 362), (344, 343, 375, 376), (331, 330, 362, 363), (345, 344, 376, 377), (332, 331, 363, 364), (346, 345, 377, 378), (333, 332, 364, 365), (347, 346, 378, 379), (334, 333, 365, 366), (321, 320, 352, 353), (348, 347, 379, 380), (335, 334, 366, 367), (322, 321, 353, 354), (349, 348, 380, 381), (336, 335, 367, 368), (358, 357, 389, 390), (372, 371, 403, 404), (359, 358, 390, 391), (373, 372, 404, 405), (360, 359, 391, 392), (374, 373, 405, 406), (361, 360, 392, 393), (375, 374, 406, 407), (362, 361, 393, 394), (376, 375, 407, 408), (363, 362, 394, 395), (377, 376, 408, 409), (364, 363, 395, 396), (378, 377, 409, 410), (365, 364, 396, 397), (379, 378, 410, 411), (366, 365, 397, 398), (353, 352, 384, 385), (380, 379, 411, 412), (367, 366, 398, 399), (354, 353, 385, 386), (381, 380, 412, 413), (368, 367, 399, 400), (355, 354, 386, 387), (382, 381, 413, 414), (369, 368, 400, 401), (356, 355, 387, 388), (383, 382, 414, 415), (370, 369, 401, 402), (357, 356, 388, 389), (352, 383, 415, 384), (371, 370, 402, 403), (393, 392, 424, 425), (407, 406, 438, 439), (394, 393, 425, 426), (408, 407, 439, 440), (395, 394, 426, 427), (409, 408, 440, 441), (396, 395, 427, 428), (410, 409, 441, 442), (397, 396, 428, 429), (411, 410, 442, 443), (398, 397, 429, 430), (385, 384, 416, 417), (412, 411, 443, 444), (399, 398, 430, 431), (386, 385, 417, 418), (413, 412, 444, 445), (400, 399, 431, 432), (387, 386, 418, 419), (414, 413, 445, 446), (401, 400, 432, 433), (388, 387, 419, 420), (415, 414, 446, 447), (402, 401, 433, 434), (389, 388, 420, 421), (384, 415, 447, 416), (403, 402, 434, 435), (390, 389, 421, 422), (404, 403, 435, 436), (391, 390, 422, 423), (405, 404, 436, 437), (392, 391, 423, 424), (406, 405, 437, 438), (428, 427, 459, 460), (442, 441, 473, 474), (429, 428, 460, 461), (443, 442, 474, 475), (430, 429, 461, 462), (417, 416, 448, 449), (444, 443, 475, 476), (431, 430, 462, 463), (418, 417, 449, 450), (445, 444, 476, 477), (432, 431, 463, 464), (419, 418, 450, 451), (446, 445, 477, 478), (433, 432, 464, 465), (420, 419, 451, 452), (447, 446, 478, 479), (434, 433, 465, 466), (421, 420, 452, 453), (416, 447, 479, 448), (435, 434, 466, 467), (422, 421, 453, 454), (436, 435, 467, 468), (423, 422, 454, 455), (437, 436, 468, 469), (424, 423, 455, 456), (438, 437, 469, 470), (425, 424, 456, 457), (439, 438, 470, 471), (426, 425, 457, 458), (440, 439, 471, 472), (427, 426, 458, 459), (441, 440, 472, 473), (609, 608, 488, 489), (611, 610, 502, 503), (612, 609, 489, 490), (613, 611, 503, 504), (614, 612, 490, 491), (615, 613, 504, 505), (616, 614, 491, 492), (617, 615, 505, 506), (618, 616, 492, 493), (619, 617, 506, 507), (620, 618, 493, 494), (622, 621, 480, 481), (623, 619, 507, 508), (624, 620, 494, 495), (625, 622, 481, 482), (626, 623, 508, 509), (627, 624, 495, 496), (628, 625, 482, 483), (629, 626, 509, 510), (630, 627, 496, 497), (631, 628, 483, 484), (632, 629, 510, 511), (633, 630, 497, 498), (634, 631, 484, 485), (621, 632, 511, 480), (635, 633, 498, 499), (636, 634, 485, 486), (637, 635, 499, 500), (638, 636, 486, 487), (639, 637, 500, 501), (608, 638, 487, 488), (610, 639, 501, 502), (492, 491, 523, 524), (506, 505, 537, 538), (493, 492, 524, 525), (507, 506, 538, 539), (494, 493, 525, 526), (481, 480, 512, 513), (508, 507, 539, 540), (495, 494, 526, 527), (482, 481, 513, 514), (509, 508, 540, 541), (496, 495, 527, 528), (483, 482, 514, 515), (510, 509, 541, 542), (497, 496, 528, 529), (484, 483, 515, 516), (511, 510, 542, 543), (498, 497, 529, 530), (485, 484, 516, 517), (480, 511, 543, 512), (499, 498, 530, 531), (486, 485, 517, 518), (500, 499, 531, 532), (487, 486, 518, 519), (501, 500, 532, 533), (488, 487, 519, 520), (502, 501, 533, 534), (489, 488, 520, 521), (503, 502, 534, 535), (490, 489, 521, 522), (504, 503, 535, 536), (491, 490, 522, 523), (505, 504, 536, 537), (517, 516, 548, 549), (512, 543, 575, 544), (531, 530, 562, 563), (518, 517, 549, 550), (532, 531, 563, 564), (519, 518, 550, 551), (533, 532, 564, 565), (520, 519, 551, 552), (534, 533, 565, 566), (521, 520, 552, 553), (535, 534, 566, 567), (522, 521, 553, 554), (536, 535, 567, 568), (523, 522, 554, 555), (537, 536, 568, 569), (524, 523, 555, 556), (538, 537, 569, 570), (525, 524, 556, 557), (539, 538, 570, 571), (526, 525, 557, 558), (513, 512, 544, 545), (540, 539, 571, 572), (527, 526, 558, 559), (514, 513, 545, 546), (541, 540, 572, 573), (528, 527, 559, 560), (515, 514, 546, 547), (542, 541, 573, 574), (529, 528, 560, 561), (516, 515, 547, 548), (543, 542, 574, 575), (530, 529, 561, 562), (559, 558, 590, 591), (546, 545, 577, 578), (573, 572, 604, 605), (560, 559, 591, 592), (547, 546, 578, 579), (574, 573, 605, 606), (561, 560, 592, 593), (548, 547, 579, 580), (575, 574, 606, 607), (562, 561, 593, 594), (549, 548, 580, 581), (544, 575, 607, 576), (563, 562, 594, 595), (550, 549, 581, 582), (564, 563, 595, 596), (551, 550, 582, 583), (565, 564, 596, 597), (552, 551, 583, 584), (566, 565, 597, 598), (553, 552, 584, 585), (567, 566, 598, 599), (554, 553, 585, 586), (568, 567, 599, 600), (555, 554, 586, 587), (569, 568, 600, 601), (556, 555, 587, 588), (570, 569, 601, 602), (557, 556, 588, 589), (571, 570, 602, 603), (558, 557, 589, 590), (545, 544, 576, 577), (572, 571, 603, 604), (670, 668, 639, 610), (669, 667, 638, 608), (668, 666, 637, 639), (667, 665, 636, 638), (666, 664, 635, 637), (665, 663, 634, 636), (664, 662, 633, 635), (671, 661, 632, 621), (663, 660, 631, 634), (662, 659, 630, 633), (661, 658, 629, 632), (660, 657, 628, 631), (659, 656, 627, 630), (658, 655, 626, 629), (657, 654, 625, 628), (656, 653, 624, 627), (655, 652, 623, 626), (654, 651, 622, 625), (653, 650, 620, 624), (652, 649, 619, 623), (651, 671, 621, 622), (650, 648, 618, 620), (649, 647, 617, 619), (648, 646, 616, 618), (647, 645, 615, 617), (646, 644, 614, 616), (645, 643, 613, 615), (644, 642, 612, 614), (643, 641, 611, 613), (642, 640, 609, 612), (641, 670, 610, 611), (640, 669, 608, 609), (457, 456, 669, 640), (471, 470, 670, 641), (458, 457, 640, 642), (472, 471, 641, 643), (459, 458, 642, 644), (473, 472, 643, 645), (460, 459, 644, 646), (474, 473, 645, 647), (461, 460, 646, 648), (475, 474, 647, 649), (462, 461, 648, 650), (449, 448, 671, 651), (476, 475, 649, 652), (463, 462, 650, 653), (450, 449, 651, 654), (477, 476, 652, 655), (464, 463, 653, 656), (451, 450, 654, 657), (478, 477, 655, 658), (465, 464, 656, 659), (452, 451, 657, 660), (479, 478, 658, 661), (466, 465, 659, 662), (453, 452, 660, 663), (448, 479, 661, 671), (467, 466, 662, 664), (454, 453, 663, 665), (468, 467, 664, 666), (455, 454, 665, 667), (469, 468, 666, 668), (456, 455, 667, 669), (470, 469, 668, 670), (735, 732, 703, 676), (734, 731, 702, 674), (733, 730, 701, 672), (732, 729, 700, 703), (731, 712, 683, 702), (730, 728, 699, 701), (729, 727, 698, 700), (728, 726, 697, 699), (727, 725, 696, 698), (726, 724, 695, 697), (725, 723, 694, 696), (724, 722, 693, 695), (723, 721, 692, 694), (722, 720, 691, 693), (721, 719, 690, 692), (720, 718, 689, 691), (719, 717, 688, 690), (718, 716, 687, 689), (717, 715, 686, 688), (716, 714, 685, 687), (715, 713, 684, 686), (714, 711, 682, 685), (713, 710, 681, 684), (712, 709, 680, 683), (711, 708, 679, 682), (710, 707, 678, 681), (709, 706, 677, 680), (708, 705, 675, 679), (707, 704, 673, 678), (706, 735, 676, 677), (705, 734, 674, 675), (704, 733, 672, 673), (112, 111, 733, 704), (99, 98, 734, 705), (126, 125, 735, 706), (113, 112, 704, 707), (100, 99, 705, 708), (127, 126, 706, 709), (114, 113, 707, 710), (101, 100, 708, 711), (96, 127, 709, 712), (115, 114, 710, 713), (102, 101, 711, 714), (116, 115, 713, 715), (103, 102, 714, 716), (117, 116, 715, 717), (104, 103, 716, 718), (118, 117, 717, 719), (105, 104, 718, 720), (119, 118, 719, 721), (106, 105, 720, 722), (120, 119, 721, 723), (107, 106, 722, 724), (121, 120, 723, 725), (108, 107, 724, 726), (122, 121, 725, 727), (109, 108, 726, 728), (123, 122, 727, 729), (110, 109, 728, 730), (97, 96, 712, 731), (124, 123, 729, 732), (111, 110, 730, 733), (98, 97, 731, 734), (125, 124, 732, 735), (584, 583, 740, 741), (599, 598, 749, 750), (577, 576, 736, 737), (592, 591, 745, 746), (607, 606, 754, 755), (585, 584, 741, 742), (600, 599, 750, 751), (578, 577, 737, 738), (593, 592, 746, 747), (576, 607, 755, 736), (586, 585, 742, 743), (601, 600, 751, 752), (594, 593, 747, 748), (602, 601, 752, 753), (583, 582, 739, 740), (591, 590, 744, 745), (753, 752, 772, 773), (745, 744, 764, 765), (755, 754, 774, 775), (746, 745, 765, 766), (737, 736, 756, 757), (736, 755, 775, 756), (747, 746, 766, 767), (738, 737, 757, 758), (748, 747, 767, 768), (740, 739, 759, 760), (750, 749, 769, 770), (741, 740, 760, 761), (751, 750, 770, 771), (742, 741, 761, 762), (752, 751, 771, 772), (743, 742, 762, 763), (756, 775, 795, 776), (767, 766, 786, 787), (758, 757, 777, 778), (768, 767, 787, 788), (760, 759, 779, 780), (770, 769, 789, 790), (761, 760, 780, 781), (771, 770, 790, 791), (762, 761, 781, 782), (772, 771, 791, 792), (763, 762, 782, 783), (773, 772, 792, 793), (765, 764, 784, 785), (775, 774, 794, 795), (766, 765, 785, 786), (757, 756, 776, 777), (738, 758, 778, 578), (606, 794, 774, 754), (753, 773, 793, 602), (598, 789, 769, 749), (748, 768, 788, 594), (590, 784, 764, 744), (743, 763, 783, 586)])
me_circle_001.polygons.foreach_set('use_smooth', [True] * 759)
_uv = me_circle_001.uv_layers.new(name='UVMap')
_uv.uv.foreach_set('vector', [0.0, 0.0, 0.0, 0.0, 0.0, 0.0, 0.0, 0.0, 0.0, 0.0, 0.0, 0.0, 0.0, 0.0, 0.0, 0.0, 0.0, 0.0, 0.0, 0.0, 0.0, 0.0, 0.0, 0.0, 0.0, 0.0, 0.0, 0.0, 0.0, 0.0, 0.0, 0.0, 0.0, 0.0, 0.0, 0.0, 0.0, 0.0, 0.0, 0.0, 0.0, 0.0, 0.0, 0.0, 0.0, 0.0, 0.0, 0.0, 0.0, 0.0, 0.0, 0.0, 0.0, 0.0, 0.0, 0.0, 0.0, 0.0, 0.0, 0.0, 0.0, 0.0, 0.0, 0.0, 0.0, 0.0, 0.0, 0.0, 0.0, 0.0, 0.0, 0.0, 0.0, 0.0, 0.0, 0.0, 0.0, 0.0, 0.0, 0.0, 0.0, 0.0, 0.0, 0.0, 0.0, 0.0, 0.0, 0.0, 0.0, 0.0, 0.0, 0.0, 0.0, 0.0, 0.0, 0.0, 0.0, 0.0, 0.0, 0.0, 0.0, 0.0, 0.0, 0.0, 0.0, 0.0, 0.0, 0.0, 0.0, 0.0, 0.0, 0.0, 0.0, 0.0, 0.0, 0.0, 0.0, 0.0, 0.0, 0.0, 0.0, 0.0, 0.0, 0.0, 0.0, 0.0, 0.0, 0.0, 0.0, 0.0, 0.0, 0.0, 0.0, 0.0, 0.0, 0.0, 0.0, 0.0, 0.0, 0.0, 0.0, 0.0, 0.0, 0.0, 0.0, 0.0, 0.0, 0.0, 0.0, 0.0, 0.0, 0.0, 0.0, 0.0, 0.0, 0.0, 0.0, 0.0, 0.0, 0.0, 0.0, 0.0, 0.0, 0.0, 0.0, 0.0, 0.0, 0.0, 0.0, 0.0, 0.0, 0.0, 0.0, 0.0, 0.0, 0.0, 0.0, 0.0, 0.0, 0.0, 0.0, 0.0, 0.0, 0.0, 0.0, 0.0, 0.0, 0.0, 0.0, 0.0, 0.0, 0.0, 0.0, 0.0, 0.0, 0.0, 0.0, 0.0, 0.0, 0.0, 0.0, 0.0, 0.0, 0.0, 0.0, 0.0, 0.0, 0.0, 0.0, 0.0, 0.0, 0.0, 0.0, 0.0, 0.0, 0.0, 0.0, 0.0, 0.0, 0.0, 0.0, 0.0, 0.0, 0.0, 0.0, 0.0, 0.0, 0.0, 0.0, 0.0, 0.0, 0.0, 0.0, 0.0, 0.0, 0.0, 0.0, 0.0, 0.0, 0.0, 0.0, 0.0, 0.0, 0.0, 0.0, 0.0, 0.0, 0.0, 0.0, 0.0, 0.0, 0.0, 0.0, 0.0, 0.0, 0.0, 0.0, 0.0, 0.0, 0.0, 0.0, 0.0, 0.0, 0.0, 0.0, 0.0, 0.0, 0.0, 0.0, 0.0, 0.0, 0.0, 0.0, 0.0, 0.0, 0.0, 0.0, 0.0, 0.0, 0.0, 0.0, 0.0, 0.0, 0.0, 0.0, 0.0, 0.0, 0.0, 0.0, 0.0, 0.0, 0.0, 0.0, 0.0, 0.0, 0.0, 0.0, 0.0, 0.0, 0.0, 0.0, 0.0, 0.0, 0.0, 0.0, 0.0, 0.0, 0.0, 0.0, 0.0, 0.0, 0.0, 0.0, 0.0, 0.0, 0.0, 0.0, 0.0, 0.0, 0.0, 0.0, 0.0, 0.0, 0.0, 0.0, 0.0, 0.0, 0.0, 0.0, 0.0, 0.0, 0.0, 0.0, 0.0, 0.0, 0.0, 0.0, 0.0, 0.0, 0.0, 0.0, 0.0, 0.0, 0.0, 0.0, 0.0, 0.0, 0.0, 0.0, 0.0, 0.0, 0.0, 0.0, 0.0, 0.0, 0.0, 0.0, 0.0, 0.0, 0.0, 0.0, 0.0, 0.0, 0.0, 0.0, 0.0, 0.0, 0.0, 0.0, 0.0, 0.0, 0.0, 0.0, 0.0, 0.0, 0.0, 0.0, 0.0, 0.0, 0.0, 0.0, 0.0, 0.0, 0.0, 0.0, 0.0, 0.0, 0.0, 0.0, 0.0, 0.0, 0.0, 0.0, 0.0, 0.0, 0.0, 0.0, 0.0, 0.0, 0.0, 0.0, 0.0, 0.0, 0.0, 0.0, 0.0, 0.0, 0.0, 0.0, 0.0, 0.0, 0.0, 0.0, 0.0, 0.0, 0.0, 0.0, 0.0, 0.0, 0.0, 0.0, 0.0, 0.0, 0.0, 0.0, 0.0, 0.0, 0.0, 0.0, 0.0, 0.0, 0.0, 0.0, 0.0, 0.0, 0.0, 0.0, 0.0, 0.0, 0.0, 0.0, 0.0, 0.0, 0.0, 0.0, 0.0, 0.0, 0.0, 0.0, 0.0, 0.0, 0.0, 0.0, 0.0, 0.0, 0.0, 0.0, 0.0, 0.0, 0.0, 0.0, 0.0, 0.0, 0.0, 0.0, 0.0, 0.0, 0.0, 0.0, 0.0, 0.0, 0.0, 0.0, 0.0, 0.0, 0.0, 0.0, 0.0, 0.0, 0.0, 0.0, 0.0, 0.0, 0.0, 0.0, 0.0, 0.0, 0.0, 0.0, 0.0, 0.0, 0.0, 0.0, 0.0, 0.0, 0.0, 0.0, 0.0, 0.0, 0.0, 0.0, 0.0, 0.0, 0.0, 0.0, 0.0, 0.0, 0.0, 0.0, 0.0, 0.0, 0.0, 0.0, 0.0, 0.0, 0.0, 0.0, 0.0, 0.0, 0.0, 0.0, 0.0, 0.0, 0.0, 0.0, 0.0, 0.0, 0.0, 0.0, 0.0, 0.0, 0.0, 0.0, 0.0, 0.0, 0.0, 0.0, 0.0, 0.0, 0.0, 0.0, 0.0, 0.0, 0.0, 0.0, 0.0, 0.0, 0.0, 0.0, 0.0, 0.0, 0.0, 0.0, 0.0, 0.0, 0.0, 0.0, 0.0, 0.0, 0.0, 0.0, 0.0, 0.0, 0.0, 0.0, 0.0, 0.0, 0.0, 0.0, 0.0, 0.0, 0.0, 0.0, 0.0, 0.0, 0.0, 0.0, 0.0, 0.0, 0.0, 0.0, 0.0, 0.0, 0.0, 0.0, 0.0, 0.0, 0.0, 0.0, 0.0, 0.0, 0.0, 0.0, 0.0, 0.0, 0.0, 0.0, 0.0, 0.0, 0.0, 0.0, 0.0, 0.0, 0.0, 0.0, 0.0, 0.0, 0.0, 0.0, 0.0, 0.0, 0.0, 0.0, 0.0, 0.0, 0.0, 0.0, 0.0, 0.0, 0.0, 0.0, 0.0, 0.0, 0.0, 0.0, 0.0, 0.0, 0.0, 0.0, 0.0, 0.0, 0.0, 0.0, 0.0, 0.0, 0.0, 0.0, 0.0, 0.0, 0.0, 0.0, 0.0, 0.0, 0.0, 0.0, 0.0, 0.0, 0.0, 0.0, 0.0, 0.0, 0.0, 0.0, 0.0, 0.0, 0.0, 0.0, 0.0, 0.0, 0.0, 0.0, 0.0, 0.0, 0.0, 0.0, 0.0, 0.0, 0.0, 0.0, 0.0, 0.0, 0.0, 0.0, 0.0, 0.0, 0.0, 0.0, 0.0, 0.0, 0.0, 0.0, 0.0, 0.0, 0.0, 0.0, 0.0, 0.0, 0.0, 0.0, 0.0, 0.0, 0.0, 0.0, 0.0, 0.0, 0.0, 0.0, 0.0, 0.0, 0.0, 0.0, 0.0, 0.0, 0.0, 0.0, 0.0, 0.0, 0.0, 0.0, 0.0, 0.0, 0.0, 0.0, 0.0, 0.0, 0.0, 0.0, 0.0, 0.0, 0.0, 0.0, 0.0, 0.0, 0.0, 0.0, 0.0, 0.0, 0.0, 0.0, 0.0, 0.0, 0.0, 0.0, 0.0, 0.0, 0.0, 0.0, 0.0, 0.0, 0.0, 0.0, 0.0, 0.0, 0.0, 0.0, 0.0, 0.0, 0.0, 0.0, 0.0, 0.0, 0.0, 0.0, 0.0, 0.0, 0.0, 0.0, 0.0, 0.0, 0.0, 0.0, 0.0, 0.0, 0.0, 0.0, 0.0, 0.0, 0.0, 0.0, 0.0, 0.0, 0.0, 0.0, 0.0, 0.0, 0.0, 0.0, 0.0, 0.0, 0.0, 0.0, 0.0, 0.0, 0.0, 0.0, 0.0, 0.0, 0.0, 0.0, 0.0, 0.0, 0.0, 0.0, 0.0, 0.0, 0.0, 0.0, 0.0, 0.0, 0.0, 0.0, 0.0, 0.0, 0.0, 0.0, 0.0, 0.0, 0.0, 0.0, 0.0, 0.0, 0.0, 0.0, 0.0, 0.0, 0.0, 0.0, 0.0, 0.0, 0.0, 0.0, 0.0, 0.0, 0.0, 0.0, 0.0, 0.0, 0.0, 0.0, 0.0, 0.0, 0.0, 0.0, 0.0, 0.0, 0.0, 0.0, 0.0, 0.0, 0.0, 0.0, 0.0, 0.0, 0.0, 0.0, 0.0, 0.0, 0.0, 0.0, 0.0, 0.0, 0.0, 0.0, 0.0, 0.0, 0.0, 0.0, 0.0, 0.0, 0.0, 0.0, 0.0, 0.0, 0.0, 0.0, 0.0, 0.0, 0.0, 0.0, 0.0, 0.0, 0.0, 0.0, 0.0, 0.0, 0.0, 0.0, 0.0, 0.0, 0.0, 0.0, 0.0, 0.0, 0.0, 0.0, 0.0, 0.0, 0.0, 0.0, 0.0, 0.0, 0.0, 0.0, 0.0, 0.0, 0.0, 0.0, 0.0, 0.0, 0.0, 0.0, 0.0, 0.0, 0.0, 0.0, 0.0, 0.0, 0.0, 0.0, 0.0, 0.0, 0.0, 0.0, 0.0, 0.0, 0.0, 0.0, 0.0, 0.0, 0.0, 0.0, 0.0, 0.0, 0.0, 0.0, 0.0, 0.0, 0.0, 0.0, 0.0, 0.0, 0.0, 0.0, 0.0, 0.0, 0.0, 0.0, 0.0, 0.0, 0.0, 0.0, 0.0, 0.0, 0.0, 0.0, 0.0, 0.0, 0.0, 0.0, 0.0, 0.0, 0.0, 0.0, 0.0, 0.0, 0.0, 0.0, 0.0, 0.0, 0.0, 0.0, 0.0, 0.0, 0.0, 0.0, 0.0, 0.0, 0.0, 0.0, 0.0, 0.0, 0.0, 0.0, 0.0, 0.0, 0.0, 0.0, 0.0, 0.0, 0.0, 0.0, 0.0, 0.0, 0.0, 0.0, 0.0, 0.0, 0.0, 0.0, 0.0, 0.0, 0.0, 0.0, 0.0, 0.0, 0.0, 0.0, 0.0, 0.0, 0.0, 0.0, 0.0, 0.0, 0.0, 0.0, 0.0, 0.0, 0.0, 0.0, 0.0, 0.0, 0.0, 0.0, 0.0, 0.0, 0.0, 0.0, 0.0, 0.0, 0.0, 0.0, 0.0, 0.0, 0.0, 0.0, 0.0, 0.0, 0.0, 0.0, 0.0, 0.0, 0.0, 0.0, 0.0, 0.0, 0.0, 0.0, 0.0, 0.0, 0.0, 0.0, 0.0, 0.0, 0.0, 0.0, 0.0, 0.0, 0.0, 0.0, 0.0, 0.0, 0.0, 0.0, 0.0, 0.0, 0.0, 0.0, 0.0, 0.0, 0.0, 0.0, 0.0, 0.0, 0.0, 0.0, 0.0, 0.0, 0.0, 0.0, 0.0, 0.0, 0.0, 0.0, 0.0, 0.0, 0.0, 0.0, 0.0, 0.0, 0.0, 0.0, 0.0, 0.0, 0.0, 0.0, 0.0, 0.0, 0.0, 0.0, 0.0, 0.0, 0.0, 0.0, 0.0, 0.0, 0.0, 0.0, 0.0, 0.0, 0.0, 0.0, 0.0, 0.0, 0.0, 0.0, 0.0, 0.0, 0.0, 0.0, 0.0, 0.0, 0.0, 0.0, 0.0, 0.0, 0.0, 0.0, 0.0, 0.0, 0.0, 0.0, 0.0, 0.0, 0.0, 0.0, 0.0, 0.0, 0.0, 0.0, 0.0, 0.0, 0.0, 0.0, 0.0, 0.0, 0.0, 0.0, 0.0, 0.0, 0.0, 0.0, 0.0, 0.0, 0.0, 0.0, 0.0, 0.0, 0.0, 0.0, 0.0, 0.0, 0.0, 0.0, 0.0, 0.0, 0.0, 0.0, 0.0, 0.0, 0.0, 0.0, 0.0, 0.0, 0.0, 0.0, 0.0, 0.0, 0.0, 0.0, 0.0, 0.0, 0.0, 0.0, 0.0, 0.0, 0.0, 0.0, 0.0, 0.0, 0.0, 0.0, 0.0, 0.0, 0.0, 0.0, 0.0, 0.0, 0.0, 0.0, 0.0, 0.0, 0.0, 0.0, 0.0, 0.0, 0.0, 0.0, 0.0, 0.0, 0.0, 0.0, 0.0, 0.0, 0.0, 0.0, 0.0, 0.0, 0.0, 0.0, 0.0, 0.0, 0.0, 0.0, 0.0, 0.0, 0.0, 0.0, 0.0, 0.0, 0.0, 0.0, 0.0, 0.0, 0.0, 0.0, 0.0, 0.0, 0.0, 0.0, 0.0, 0.0, 0.0, 0.0, 0.0, 0.0, 0.0, 0.0, 0.0, 0.0, 0.0, 0.0, 0.0, 0.0, 0.0, 0.0, 0.0, 0.0, 0.0, 0.0, 0.0, 0.0, 0.0, 0.0, 0.0, 0.0, 0.0, 0.0, 0.0, 0.0, 0.0, 0.0, 0.0, 0.0, 0.0, 0.0, 0.0, 0.0, 0.0, 0.0, 0.0, 0.0, 0.0, 0.0, 0.0, 0.0, 0.0, 0.0, 0.0, 0.0, 0.0, 0.0, 0.0, 0.0, 0.0, 0.0, 0.0, 0.0, 0.0, 0.0, 0.0, 0.0, 0.0, 0.0, 0.0, 0.0, 0.0, 0.0, 0.0, 0.0, 0.0, 0.0, 0.0, 0.0, 0.0, 0.0, 0.0, 0.0, 0.0, 0.0, 0.0, 0.0, 0.0, 0.0, 0.0, 0.0, 0.0, 0.0, 0.0, 0.0, 0.0, 0.0, 0.0, 0.0, 0.0, 0.0, 0.0, 0.0, 0.0, 0.0, 0.0, 0.0, 0.0, 0.0, 0.0, 0.0, 0.0, 0.0, 0.0, 0.0, 0.0, 0.0, 0.0, 0.0, 0.0, 0.0, 0.0, 0.0, 0.0, 0.0, 0.0, 0.0, 0.0, 0.0, 0.0, 0.0, 0.0, 0.0, 0.0, 0.0, 0.0, 0.0, 0.0, 0.0, 0.0, 0.0, 0.0, 0.0, 0.0, 0.0, 0.0, 0.0, 0.0, 0.0, 0.0, 0.0, 0.0, 0.0, 0.0, 0.0, 0.0, 0.0, 0.0, 0.0, 0.0, 0.0, 0.0, 0.0, 0.0, 0.0, 0.0, 0.0, 0.0, 0.0, 0.0, 0.0, 0.0, 0.0, 0.0, 0.0, 0.0, 0.0, 0.0, 0.0, 0.0, 0.0, 0.0, 0.0, 0.0, 0.0, 0.0, 0.0, 0.0, 0.0, 0.0, 0.0, 0.0, 0.0, 0.0, 0.0, 0.0, 0.0, 0.0, 0.0, 0.0, 0.0, 0.0, 0.0, 0.0, 0.0, 0.0, 0.0, 0.0, 0.0, 0.0, 0.0, 0.0, 0.0, 0.0, 0.0, 0.0, 0.0, 0.0, 0.0, 0.0, 0.0, 0.0, 0.0, 0.0, 0.0, 0.0, 0.0, 0.0, 0.0, 0.0, 0.0, 0.0, 0.0, 0.0, 0.0, 0.0, 0.0, 0.0, 0.0, 0.0, 0.0, 0.0, 0.0, 0.0, 0.0, 0.0, 0.0, 0.0, 0.0, 0.0, 0.0, 0.0, 0.0, 0.0, 0.0, 0.0, 0.0, 0.0, 0.0, 0.0, 0.0, 0.0, 0.0, 0.0, 0.0, 0.0, 0.0, 0.0, 0.0, 0.0, 0.0, 0.0, 0.0, 0.0, 0.0, 0.0, 0.0, 0.0, 0.0, 0.0, 0.0, 0.0, 0.0, 0.0, 0.0, 0.0, 0.0, 0.0, 0.0, 0.0, 0.0, 0.0, 0.0, 0.0, 0.0, 0.0, 0.0, 0.0, 0.0, 0.0, 0.0, 0.0, 0.0, 0.0, 0.0, 0.0, 0.0, 0.0, 0.0, 0.0, 0.0, 0.0, 0.0, 0.0, 0.0, 0.0, 0.0, 0.0, 0.0, 0.0, 0.0, 0.0, 0.0, 0.0, 0.0, 0.0, 0.0, 0.0, 0.0, 0.0, 0.0, 0.0, 0.0, 0.0, 0.0, 0.0, 0.0, 0.0, 0.0, 0.0, 0.0, 0.0, 0.0, 0.0, 0.0, 0.0, 0.0, 0.0, 0.0, 0.0, 0.0, 0.0, 0.0, 0.0, 0.0, 0.0, 0.0, 0.0, 0.0, 0.0, 0.0, 0.0, 0.0, 0.0, 0.0, 0.0, 0.0, 0.0, 0.0, 0.0, 0.0, 0.0, 0.0, 0.0, 0.0, 0.0, 0.0, 0.0, 0.0, 0.0, 0.0, 0.0, 0.0, 0.0, 0.0, 0.0, 0.0, 0.0, 0.0, 0.0, 0.0, 0.0, 0.0, 0.0, 0.0, 0.0, 0.0, 0.0, 0.0, 0.0, 0.0, 0.0, 0.0, 0.0, 0.0, 0.0, 0.0, 0.0, 0.0, 0.0, 0.0, 0.0, 0.0, 0.0, 0.0, 0.0, 0.0, 0.0, 0.0, 0.0, 0.0, 0.0, 0.0, 0.0, 0.0, 0.0, 0.0, 0.0, 0.0, 0.0, 0.0, 0.0, 0.0, 0.0, 0.0, 0.0, 0.0, 0.0, 0.0, 0.0, 0.0, 0.0, 0.0, 0.0, 0.0, 0.0, 0.0, 0.0, 0.0, 0.0, 0.0, 0.0, 0.0, 0.0, 0.0, 0.0, 0.0, 0.0, 0.0, 0.0, 0.0, 0.0, 0.0, 0.0, 0.0, 0.0, 0.0, 0.0, 0.0, 0.0, 0.0, 0.0, 0.0, 0.0, 0.0, 0.0, 0.0, 0.0, 0.0, 0.0, 0.0, 0.0, 0.0, 0.0, 0.0, 0.0, 0.0, 0.0, 0.0, 0.0, 0.0, 0.0, 0.0, 0.0, 0.0, 0.0, 0.0, 0.0, 0.0, 0.0, 0.0, 0.0, 0.0, 0.0, 0.0, 0.0, 0.0, 0.0, 0.0, 0.0, 0.0, 0.0, 0.0, 0.0, 0.0, 0.0, 0.0, 0.0, 0.0, 0.0, 0.0, 0.0, 0.0, 0.0, 0.0, 0.0, 0.0, 0.0, 0.0, 0.0, 0.0, 0.0, 0.0, 0.0, 0.0, 0.0, 0.0, 0.0, 0.0, 0.0, 0.0, 0.0, 0.0, 0.0, 0.0, 0.0, 0.0, 0.0, 0.0, 0.0, 0.0, 0.0, 0.0, 0.0, 0.0, 0.0, 0.0, 0.0, 0.0, 0.0, 0.0, 0.0, 0.0, 0.0, 0.0, 0.0, 0.0, 0.0, 0.0, 0.0, 0.0, 0.0, 0.0, 0.0, 0.0, 0.0, 0.0, 0.0, 0.0, 0.0, 0.0, 0.0, 0.0, 0.0, 0.0, 0.0, 0.0, 0.0, 0.0, 0.0, 0.0, 0.0, 0.0, 0.0, 0.0, 0.0, 0.0, 0.0, 0.0, 0.0, 0.0, 0.0, 0.0, 0.0, 0.0, 0.0, 0.0, 0.0, 0.0, 0.0, 0.0, 0.0, 0.0, 0.0, 0.0, 0.0, 0.0, 0.0, 0.0, 0.0, 0.0, 0.0, 0.0, 0.0, 0.0, 0.0, 0.0, 0.0, 0.0, 0.0, 0.0, 0.0, 0.0, 0.0, 0.0, 0.0, 0.0, 0.0, 0.0, 0.0, 0.0, 0.0, 0.0, 0.0, 0.0, 0.0, 0.0, 0.0, 0.0, 0.0, 0.0, 0.0, 0.0, 0.0, 0.0, 0.0, 0.0, 0.0, 0.0, 0.0, 0.0, 0.0, 0.0, 0.0, 0.0, 0.0, 0.0, 0.0, 0.0, 0.0, 0.0, 0.0, 0.0, 0.0, 0.0, 0.0, 0.0, 0.0, 0.0, 0.0, 0.0, 0.0, 0.0, 0.0, 0.0, 0.0, 0.0, 0.0, 0.0, 0.0, 0.0, 0.0, 0.0, 0.0, 0.0, 0.0, 0.0, 0.0, 0.0, 0.0, 0.0, 0.0, 0.0, 0.0, 0.0, 0.0, 0.0, 0.0, 0.0, 0.0, 0.0, 0.0, 0.0, 0.0, 0.0, 0.0, 0.0, 0.0, 0.0, 0.0, 0.0, 0.0, 0.0, 0.0, 0.0, 0.0, 0.0, 0.0, 0.0, 0.0, 0.0, 0.0, 0.0, 0.0, 0.0, 0.0, 0.0, 0.0, 0.0, 0.0, 0.0, 0.0, 0.0, 0.0, 0.0, 0.0, 0.0, 0.0, 0.0, 0.0, 0.0, 0.0, 0.0, 0.0, 0.0, 0.0, 0.0, 0.0, 0.0, 0.0, 0.0, 0.0, 0.0, 0.0, 0.0, 0.0, 0.0, 0.0, 0.0, 0.0, 0.0, 0.0, 0.0, 0.0, 0.0, 0.0, 0.0, 0.0, 0.0, 0.0, 0.0, 0.0, 0.0, 0.0, 0.0, 0.0, 0.0, 0.0, 0.0, 0.0, 0.0, 0.0, 0.0, 0.0, 0.0, 0.0, 0.0, 0.0, 0.0, 0.0, 0.0, 0.0, 0.0, 0.0, 0.0, 0.0, 0.0, 0.0, 0.0, 0.0, 0.0, 0.0, 0.0, 0.0, 0.0, 0.0, 0.0, 0.0, 0.0, 0.0, 0.0, 0.0, 0.0, 0.0, 0.0, 0.0, 0.0, 0.0, 0.0, 0.0, 0.0, 0.0, 0.0, 0.0, 0.0, 0.0, 0.0, 0.0, 0.0, 0.0, 0.0, 0.0, 0.0, 0.0, 0.0, 0.0, 0.0, 0.0, 0.0, 0.0, 0.0, 0.0, 0.0, 0.0, 0.0, 0.0, 0.0, 0.0, 0.0, 0.0, 0.0, 0.0, 0.0, 0.0, 0.0, 0.0, 0.0, 0.0, 0.0, 0.0, 0.0, 0.0, 0.0, 0.0, 0.0, 0.0, 0.0, 0.0, 0.0, 0.0, 0.0, 0.0, 0.0, 0.0, 0.0, 0.0, 0.0, 0.0, 0.0, 0.0, 0.0, 0.0, 0.0, 0.0, 0.0, 0.0, 0.0, 0.0, 0.0, 0.0, 0.0, 0.0, 0.0, 0.0, 0.0, 0.0, 0.0, 0.0, 0.0, 0.0, 0.0, 0.0, 0.0, 0.0, 0.0, 0.0, 0.0, 0.0, 0.0, 0.0, 0.0, 0.0, 0.0, 0.0, 0.0, 0.0, 0.0, 0.0, 0.0, 0.0, 0.0, 0.0, 0.0, 0.0, 0.0, 0.0, 0.0, 0.0, 0.0, 0.0, 0.0, 0.0, 0.0, 0.0, 0.0, 0.0, 0.0, 0.0, 0.0, 0.0, 0.0, 0.0, 0.0, 0.0, 0.0, 0.0, 0.0, 0.0, 0.0, 0.0, 0.0, 0.0, 0.0, 0.0, 0.0, 0.0, 0.0, 0.0, 0.0, 0.0, 0.0, 0.0, 0.0, 0.0, 0.0, 0.0, 0.0, 0.0, 0.0, 0.0, 0.0, 0.0, 0.0, 0.0, 0.0, 0.0, 0.0, 0.0, 0.0, 0.0, 0.0, 0.0, 0.0, 0.0, 0.0, 0.0, 0.0, 0.0, 0.0, 0.0, 0.0, 0.0, 0.0, 0.0, 0.0, 0.0, 0.0, 0.0, 0.0, 0.0, 0.0, 0.0, 0.0, 0.0, 0.0, 0.0, 0.0, 0.0, 0.0, 0.0, 0.0, 0.0, 0.0, 0.0, 0.0, 0.0, 0.0, 0.0, 0.0, 0.0, 0.0, 0.0, 0.0, 0.0, 0.0, 0.0, 0.0, 0.0, 0.0, 0.0, 0.0, 0.0, 0.0, 0.0, 0.0, 0.0, 0.0, 0.0, 0.0, 0.0, 0.0, 0.0, 0.0, 0.0, 0.0, 0.0, 0.0, 0.0, 0.0, 0.0, 0.0, 0.0, 0.0, 0.0, 0.0, 0.0, 0.0, 0.0, 0.0, 0.0, 0.0, 0.0, 0.0, 0.0, 0.0, 0.0, 0.0, 0.0, 0.0, 0.0, 0.0, 0.0, 0.0, 0.0, 0.0, 0.0, 0.0, 0.0, 0.0, 0.0, 0.0, 0.0, 0.0, 0.0, 0.0, 0.0, 0.0, 0.0, 0.0, 0.0, 0.0, 0.0, 0.0, 0.0, 0.0, 0.0, 0.0, 0.0, 0.0, 0.0, 0.0, 0.0, 0.0, 0.0, 0.0, 0.0, 0.0, 0.0, 0.0, 0.0, 0.0, 0.0, 0.0, 0.0, 0.0, 0.0, 0.0, 0.0, 0.0, 0.0, 0.0, 0.0, 0.0, 0.0, 0.0, 0.0, 0.0, 0.0, 0.0, 0.0, 0.0, 0.0, 0.0, 0.0, 0.0, 0.0, 0.0, 0.0, 0.0, 0.0, 0.0, 0.0, 0.0, 0.0, 0.0, 0.0, 0.0, 0.0, 0.0, 0.0, 0.0, 0.0, 0.0, 0.0, 0.0, 0.0, 0.0, 0.0, 0.0, 0.0, 0.0, 0.0, 0.0, 0.0, 0.0, 0.0, 0.0, 0.0, 0.0, 0.0, 0.0, 0.0, 0.0, 0.0, 0.0, 0.0, 0.0, 0.0, 0.0, 0.0, 0.0, 0.0, 0.0, 0.0, 0.0, 0.0, 0.0, 0.0, 0.0, 0.0, 0.0, 0.0, 0.0, 0.0, 0.0, 0.0, 0.0, 0.0, 0.0, 0.0, 0.0, 0.0, 0.0, 0.0, 0.0, 0.0, 0.0, 0.0, 0.0, 0.0, 0.0, 0.0, 0.0, 0.0, 0.0, 0.0, 0.0, 0.0, 0.0, 0.0, 0.0, 0.0, 0.0, 0.0, 0.0, 0.0, 0.0, 0.0, 0.0, 0.0, 0.0, 0.0, 0.0, 0.0, 0.0, 0.0, 0.0, 0.0, 0.0, 0.0, 0.0, 0.0, 0.0, 0.0, 0.0, 0.0, 0.0, 0.0, 0.0, 0.0, 0.0, 0.0, 0.0, 0.0, 0.0, 0.0, 0.0, 0.0, 0.0, 0.0, 0.0, 0.0, 0.0, 0.0, 0.0, 0.0, 0.0, 0.0, 0.0, 0.0, 0.0, 0.0, 0.0, 0.0, 0.0, 0.0, 0.0, 0.0, 0.0, 0.0, 0.0, 0.0, 0.0, 0.0, 0.0, 0.0, 0.0, 0.0, 0.0, 0.0, 0.0, 0.0, 0.0, 0.0, 0.0, 0.0, 0.0, 0.0, 0.0, 0.0, 0.0, 0.0, 0.0, 0.0, 0.0, 0.0, 0.0, 0.0, 0.0, 0.0, 0.0, 0.0, 0.0, 0.0, 0.0, 0.0, 0.0, 0.0, 0.0, 0.0, 0.0, 0.0, 0.0, 0.0, 0.0, 0.0, 0.0, 0.0, 0.0, 0.0, 0.0, 0.0, 0.0, 0.0, 0.0, 0.0, 0.0, 0.0, 0.0, 0.0, 0.0, 0.0, 0.0, 0.0, 0.0, 0.0, 0.0, 0.0, 0.0, 0.0, 0.0, 0.0, 0.0, 0.0, 0.0, 0.0, 0.0, 0.0, 0.0, 0.0, 0.0, 0.0, 0.0, 0.0, 0.0, 0.0, 0.0, 0.0, 0.0, 0.0, 0.0, 0.0, 0.0, 0.0, 0.0, 0.0, 0.0, 0.0, 0.0, 0.0, 0.0, 0.0, 0.0, 0.0, 0.0, 0.0, 0.0, 0.0, 0.0, 0.0, 0.0, 0.0, 0.0, 0.0, 0.0, 0.0, 0.0, 0.0, 0.0, 0.0, 0.0, 0.0, 0.0, 0.0, 0.0, 0.0, 0.0, 0.0, 0.0, 0.0, 0.0, 0.0, 0.0, 0.0, 0.0, 0.0, 0.0, 0.0, 0.0, 0.0, 0.0, 0.0, 0.0, 0.0, 0.0, 0.0, 0.0, 0.0, 0.0, 0.0, 0.0, 0.0, 0.0, 0.0, 0.0, 0.0, 0.0, 0.0, 0.0, 0.0, 0.0, 0.0, 0.0, 0.0, 0.0, 0.0, 0.0, 0.0, 0.0, 0.0, 0.0, 0.0, 0.0, 0.0, 0.0, 0.0, 0.0, 0.0, 0.0, 0.0, 0.0, 0.0, 0.0, 0.0, 0.0, 0.0, 0.0, 0.0, 0.0, 0.0, 0.0, 0.0, 0.0, 0.0, 0.0, 0.0, 0.0, 0.0, 0.0, 0.0, 0.0, 0.0, 0.0, 0.0, 0.0, 0.0, 0.0, 0.0, 0.0, 0.0, 0.0, 0.0, 0.0, 0.0, 0.0, 0.0, 0.0, 0.0, 0.0, 0.0, 0.0, 0.0, 0.0, 0.0, 0.0, 0.0, 0.0, 0.0, 0.0, 0.0, 0.0, 0.0, 0.0, 0.0, 0.0, 0.0, 0.0, 0.0, 0.0, 0.0, 0.0, 0.0, 0.0, 0.0, 0.0, 0.0, 0.0, 0.0, 0.0, 0.0, 0.0, 0.0, 0.0, 0.0, 0.0, 0.0, 0.0, 0.0, 0.0, 0.0, 0.0, 0.0, 0.0, 0.0, 0.0, 0.0, 0.0, 0.0, 0.0, 0.0, 0.0, 0.0, 0.0, 0.0, 0.0, 0.0, 0.0, 0.0, 0.0, 0.0, 0.0, 0.0, 0.0, 0.0, 0.0, 0.0, 0.0, 0.0, 0.0, 0.0, 0.0, 0.0, 0.0, 0.0, 0.0, 0.0, 0.0, 0.0, 0.0, 0.0, 0.0, 0.0, 0.0, 0.0, 0.0, 0.0, 0.0, 0.0, 0.0, 0.0, 0.0, 0.0, 0.0, 0.0, 0.0, 0.0, 0.0, 0.0, 0.0, 0.0, 0.0, 0.0, 0.0, 0.0, 0.0, 0.0, 0.0, 0.0, 0.0, 0.0, 0.0, 0.0, 0.0, 0.0, 0.0, 0.0, 0.0, 0.0, 0.0, 0.0, 0.0, 0.0, 0.0, 0.0, 0.0, 0.0, 0.0, 0.0, 0.0, 0.0, 0.0, 0.0, 0.0, 0.0, 0.0, 0.0, 0.0, 0.0, 0.0, 0.0, 0.0, 0.0, 0.0, 0.0, 0.0, 0.0, 0.0, 0.0, 0.0, 0.0, 0.0, 0.0, 0.0, 0.0, 0.0, 0.0, 0.0, 0.0, 0.0, 0.0, 0.0, 0.0, 0.0, 0.0, 0.0, 0.0, 0.0, 0.0, 0.0, 0.0, 0.0, 0.0, 0.0, 0.0, 0.0, 0.0, 0.0, 0.0, 0.0, 0.0, 0.0, 0.0, 0.0, 0.0, 0.0, 0.0, 0.0, 0.0, 0.0, 0.0, 0.0, 0.0, 0.0, 0.0, 0.0, 0.0, 0.0, 0.0, 0.0, 0.0, 0.0, 0.0, 0.0, 0.0, 0.0, 0.0, 0.0, 0.0, 0.0, 0.0, 0.0, 0.0, 0.0, 0.0, 0.0, 0.0, 0.0, 0.0, 0.0, 0.0, 0.0, 0.0, 0.0, 0.0, 0.0, 0.0, 0.0, 0.0, 0.0, 0.0, 0.0, 0.0, 0.0, 0.0, 0.0, 0.0, 0.0, 0.0, 0.0, 0.0, 0.0, 0.0, 0.0, 0.0, 0.0, 0.0, 0.0, 0.0, 0.0, 0.0, 0.0, 0.0, 0.0, 0.0, 0.0, 0.0, 0.0, 0.0, 0.0, 0.0, 0.0, 0.0, 0.0, 0.0, 0.0, 0.0, 0.0, 0.0, 0.0, 0.0, 0.0, 0.0, 0.0, 0.0, 0.0, 0.0, 0.0, 0.0, 0.0, 0.0, 0.0, 0.0, 0.0, 0.0, 0.0, 0.0, 0.0, 0.0, 0.0, 0.0, 0.0, 0.0, 0.0, 0.0, 0.0, 0.0, 0.0, 0.0, 0.0, 0.0, 0.0, 0.0, 0.0, 0.0, 0.0, 0.0, 0.0, 0.0, 0.0, 0.0, 0.0, 0.0, 0.0, 0.0, 0.0, 0.0, 0.0, 0.0, 0.0, 0.0, 0.0, 0.0, 0.0, 0.0, 0.0, 0.0, 0.0, 0.0, 0.0, 0.0, 0.0, 0.0, 0.0, 0.0, 0.0, 0.0, 0.0, 0.0, 0.0, 0.0, 0.0, 0.0, 0.0, 0.0, 0.0, 0.0, 0.0, 0.0, 0.0, 0.0, 0.0, 0.0, 0.0, 0.0, 0.0, 0.0, 0.0, 0.0, 0.0, 0.0, 0.0, 0.0, 0.0, 0.0, 0.0, 0.0, 0.0, 0.0, 0.0, 0.0, 0.0, 0.0, 0.0, 0.0, 0.0, 0.0, 0.0, 0.0, 0.0, 0.0, 0.0, 0.0, 0.0, 0.0, 0.0, 0.0, 0.0, 0.0, 0.0, 0.0, 0.0, 0.0, 0.0, 0.0, 0.0, 0.0, 0.0, 0.0, 0.0, 0.0, 0.0, 0.0, 0.0, 0.0, 0.0, 0.0, 0.0, 0.0, 0.0, 0.0, 0.0, 0.0, 0.0, 0.0, 0.0, 0.0, 0.0, 0.0, 0.0, 0.0, 0.0, 0.0, 0.0, 0.0, 0.0, 0.0, 0.0, 0.0, 0.0, 0.0, 0.0, 0.0, 0.0, 0.0, 0.0, 0.0, 0.0, 0.0, 0.0, 0.0, 0.0, 0.0, 0.0, 0.0, 0.0, 0.0, 0.0, 0.0, 0.0, 0.0, 0.0, 0.0, 0.0, 0.0, 0.0, 0.0, 0.0, 0.0, 0.0, 0.0, 0.0, 0.0, 0.0, 0.0, 0.0, 0.0, 0.0, 0.0, 0.0, 0.0, 0.0, 0.0, 0.0, 0.0, 0.0, 0.0, 0.0, 0.0, 0.0, 0.0, 0.0, 0.0, 0.0, 0.0, 0.0, 0.0, 0.0, 0.0, 0.0, 0.0, 0.0, 0.0, 0.0, 0.0, 0.0, 0.0, 0.0, 0.0, 0.0, 0.0, 0.0, 0.0, 0.0, 0.0, 0.0, 0.0, 0.0, 0.0, 0.0, 0.0, 0.0, 0.0, 0.0, 0.0, 0.0, 0.0, 0.0, 0.0, 0.0, 0.0, 0.0, 0.0, 0.0, 0.0, 0.0, 0.0, 0.0, 0.0, 0.0, 0.0, 0.0, 0.0, 0.0, 0.0, 0.0, 0.0, 0.0, 0.0, 0.0, 0.0, 0.0, 0.0, 0.0, 0.0, 0.0, 0.0, 0.0, 0.0, 0.0, 0.0, 0.0, 0.0, 0.0, 0.0, 0.0, 0.0, 0.0, 0.0, 0.0, 0.0, 0.0, 0.0, 0.0, 0.0, 0.0, 0.0, 0.0, 0.0, 0.0, 0.0, 0.0, 0.0, 0.0, 0.0, 0.0, 0.0, 0.0, 0.0, 0.0, 0.0, 0.0, 0.0, 0.0, 0.0, 0.0, 0.0, 0.0, 0.0, 0.0, 0.0, 0.0, 0.0, 0.0, 0.0, 0.0, 0.0, 0.0, 0.0, 0.0, 0.0, 0.0, 0.0, 0.0, 0.0, 0.0, 0.0, 0.0, 0.0, 0.0, 0.0, 0.0, 0.0, 0.0, 0.0, 0.0, 0.0, 0.0, 0.0, 0.0, 0.0, 0.0, 0.0, 0.0, 0.0, 0.0, 0.0, 0.0, 0.0, 0.0, 0.0, 0.0, 0.0, 0.0, 0.0, 0.0, 0.0, 0.0, 0.0, 0.0, 0.0, 0.0, 0.0, 0.0, 0.0, 0.0, 0.0, 0.0, 0.0, 0.0, 0.0, 0.0, 0.0, 0.0, 0.0, 0.0, 0.0, 0.0, 0.0, 0.0, 0.0, 0.0, 0.0, 0.0, 0.0, 0.0, 0.0, 0.0, 0.0, 0.0, 0.0, 0.0, 0.0, 0.0, 0.0, 0.0, 0.0, 0.0, 0.0, 0.0, 0.0, 0.0, 0.0, 0.0, 0.0, 0.0, 0.0, 0.0, 0.0, 0.0, 0.0, 0.0, 0.0, 0.0, 0.0, 0.0, 0.0, 0.0, 0.0, 0.0, 0.0, 0.0, 0.0, 0.0, 0.0, 0.0, 0.0, 0.0, 0.0, 0.0, 0.0, 0.0, 0.0, 0.0, 0.0, 0.0, 0.0, 0.0, 0.0, 0.0, 0.0, 0.0, 0.0, 0.0, 0.0, 0.0, 0.0, 0.0, 0.0, 0.0, 0.0, 0.0, 0.0, 0.0, 0.0, 0.0, 0.0, 0.0, 0.0, 0.0, 0.0, 0.0, 0.0, 0.0, 0.0, 0.0, 0.0, 0.0, 0.0, 0.0, 0.0, 0.0, 0.0, 0.0, 0.0, 0.0, 0.0, 0.0, 0.0, 0.0, 0.0, 0.0, 0.0, 0.0, 0.0, 0.0, 0.0, 0.0, 0.0, 0.0, 0.0, 0.0, 0.0, 0.0, 0.0, 0.0, 0.0, 0.0, 0.0, 0.0, 0.0, 0.0, 0.0, 0.0, 0.0, 0.0, 0.0, 0.0, 0.0, 0.0, 0.0, 0.0, 0.0, 0.0, 0.0, 0.0, 0.0, 0.0, 0.0, 0.0, 0.0, 0.0, 0.0, 0.0, 0.0, 0.0, 0.0, 0.0, 0.0, 0.0, 0.0, 0.0, 0.0, 0.0, 0.0, 0.0, 0.0, 0.0, 0.0, 0.0, 0.0, 0.0, 0.0, 0.0, 0.0, 0.0, 0.0, 0.0, 0.0, 0.0, 0.0, 0.0, 0.0, 0.0, 0.0, 0.0, 0.0, 0.0, 0.0, 0.0, 0.0, 0.0, 0.0, 0.0, 0.0, 0.0, 0.0, 0.0, 0.0, 0.0, 0.0, 0.0, 0.0, 0.0, 0.0, 0.0, 0.0, 0.0, 0.0, 0.0, 0.0, 0.0, 0.0, 0.0, 0.0, 0.0, 0.0, 0.0, 0.0, 0.0, 0.0, 0.0, 0.0, 0.0, 0.0, 0.0, 0.0, 0.0, 0.0, 0.0, 0.0, 0.0, 0.0, 0.0, 0.0, 0.0, 0.0, 0.0, 0.0, 0.0, 0.0, 0.0, 0.0, 0.0, 0.0, 0.0, 0.0, 0.0, 0.0, 0.0, 0.0, 0.0, 0.0, 0.0, 0.0, 0.0, 0.0, 0.0, 0.0, 0.0, 0.0, 0.0, 0.0, 0.0, 0.0, 0.0, 0.0, 0.0, 0.0, 0.0, 0.0, 0.0, 0.0, 0.0, 0.0, 0.0, 0.0, 0.0, 0.0, 0.0, 0.0, 0.0, 0.0, 0.0, 0.0, 0.0, 0.0, 0.0, 0.0, 0.0, 0.0, 0.0, 0.0, 0.0, 0.0, 0.0, 0.0, 0.0, 0.0, 0.0, 0.0, 0.0, 0.0, 0.0, 0.0, 0.0, 0.0, 0.0, 0.0, 0.0, 0.0, 0.0, 0.0, 0.0, 0.0, 0.0, 0.0, 0.0, 0.0, 0.0, 0.0, 0.0, 0.0, 0.0, 0.0, 0.0, 0.0, 0.0, 0.0, 0.0, 0.0, 0.0, 0.0, 0.0, 0.0, 0.0, 0.0, 0.0, 0.0, 0.0, 0.0, 0.0, 0.0, 0.0, 0.0, 0.0, 0.0, 0.0, 0.0, 0.0, 0.0, 0.0, 0.0, 0.0, 0.0, 0.0, 0.0, 0.0, 0.0, 0.0, 0.0, 0.0, 0.0, 0.0, 0.0, 0.0, 0.0, 0.0, 0.0, 0.0, 0.0, 0.0, 0.0, 0.0, 0.0, 0.0, 0.0, 0.0, 0.0, 0.0, 0.0, 0.0, 0.0, 0.0, 0.0, 0.0, 0.0, 0.0, 0.0, 0.0, 0.0, 0.0, 0.0, 0.0, 0.0, 0.0, 0.0, 0.0, 0.0, 0.0, 0.0, 0.0, 0.0, 0.0, 0.0, 0.0, 0.0, 0.0, 0.0, 0.0, 0.0, 0.0, 0.0, 0.0, 0.0, 0.0, 0.0, 0.0, 0.0, 0.0, 0.0, 0.0, 0.0, 0.0, 0.0, 0.0, 0.0, 0.0, 0.0, 0.0, 0.0, 0.0, 0.0, 0.0, 0.0, 0.0, 0.0, 0.0, 0.0, 0.0, 0.0, 0.0, 0.0, 0.0, 0.0, 0.0, 0.0, 0.0, 0.0, 0.0, 0.0, 0.0, 0.0, 0.0, 0.0, 0.0, 0.0, 0.0, 0.0, 0.0, 0.0, 0.0, 0.0, 0.0, 0.0, 0.0, 0.0, 0.0, 0.0, 0.0, 0.0, 0.0, 0.0, 0.0, 0.0, 0.0, 0.0, 0.0, 0.0, 0.0, 0.0, 0.0, 0.0, 0.0, 0.0, 0.0, 0.0, 0.0, 0.0, 0.0, 0.0, 0.0, 0.0, 0.0, 0.0, 0.0, 0.0, 0.0, 0.0, 0.0, 0.0, 0.0, 0.0, 0.0, 0.0, 0.0, 0.0, 0.0, 0.0, 0.0, 0.0, 0.0, 0.0, 0.0, 0.0, 0.0, 0.0, 0.0, 0.0, 0.0, 0.0, 0.0, 0.0, 0.0, 0.0, 0.0, 0.0, 0.0, 0.0, 0.0, 0.0, 0.0, 0.0, 0.0, 0.0, 0.0, 0.0, 0.0, 0.0, 0.0, 0.0, 0.0, 0.0, 0.0, 0.0, 0.0, 0.0, 0.0, 0.0, 0.0, 0.0, 0.0, 0.0, 0.0, 0.0, 0.0, 0.0, 0.0, 0.0, 0.0, 0.0, 0.0, 0.0, 0.0, 0.0, 0.0, 0.0, 0.0, 0.0, 0.0, 0.0, 0.0, 0.0, 0.0, 0.0, 0.0, 0.0, 0.0, 0.0, 0.0, 0.0, 0.0, 0.0, 0.0, 0.0, 0.0, 0.0, 0.0, 0.0, 0.0, 0.0, 0.0, 0.0, 0.0, 0.0, 0.0, 0.0, 0.0, 0.0, 0.0, 0.0, 0.0, 0.0, 0.0, 0.0, 0.0, 0.0, 0.0, 0.0, 0.0, 0.0, 0.0, 0.0, 0.0, 0.0, 0.0, 0.0, 0.0, 0.0, 0.0, 0.0, 0.0, 0.0, 0.0, 0.0, 0.0, 0.0, 0.0, 0.0, 0.0, 0.0, 0.0, 0.0, 0.0, 0.0, 0.0, 0.0, 0.0, 0.0, 0.0, 0.0, 0.0, 0.0, 0.0, 0.0, 0.0, 0.0, 0.0, 0.0, 0.0, 0.0, 0.0, 0.0, 0.0, 0.0, 0.0, 0.0, 0.0, 0.0, 0.0, 0.0, 0.0, 0.0, 0.0, 0.0, 0.0, 0.0, 0.0, 0.0, 0.0, 0.0, 0.0, 0.0, 0.0, 0.0, 0.0, 0.0, 0.0, 0.0, 0.0, 0.0, 0.0, 0.0, 0.0, 0.0, 0.0, 0.0, 0.0, 0.0, 0.0, 0.0, 0.0, 0.0, 0.0, 0.0, 0.0, 0.0, 0.0, 0.0, 0.0, 0.0, 0.0, 0.0, 0.0, 0.0, 0.0, 0.0, 0.0, 0.0, 0.0, 0.0, 0.0, 0.0, 0.0, 0.0, 0.0, 0.0, 0.0, 0.0, 0.0, 0.0, 0.0, 0.0, 0.0, 0.0, 0.0, 0.0, 0.0, 0.0, 0.0, 0.0, 0.0, 0.0, 0.0, 0.0, 0.0, 0.0, 0.0, 0.0, 0.0, 0.0, 0.0, 0.0, 0.0, 0.0, 0.0, 0.0, 0.0, 0.0, 0.0, 0.0, 0.0, 0.0, 0.0, 0.0, 0.0, 0.0, 0.0, 0.0, 0.0, 0.0, 0.0, 0.0, 0.0, 0.0, 0.0, 0.0, 0.0, 0.0, 0.0, 0.0, 0.0, 0.0, 0.0, 0.0, 0.0, 0.0, 0.0, 0.0, 0.0, 0.0, 0.0, 0.0, 0.0, 0.0, 0.0, 0.0, 0.0, 0.0, 0.0, 0.0, 0.0, 0.0, 0.0, 0.0, 0.0, 0.0, 0.0, 0.0, 0.0, 0.0, 0.0, 0.0, 0.0, 0.0, 0.0, 0.0, 0.0, 0.0, 0.0, 0.0, 0.0, 0.0, 0.0, 0.0, 0.0, 0.0, 0.0, 0.0, 0.0, 0.0, 0.0, 0.0, 0.0, 0.0, 0.0, 0.0, 0.0, 0.0, 0.0, 0.0, 0.0, 0.0, 0.0, 0.0, 0.0, 0.0, 0.0, 0.0, 0.0, 0.0, 0.0, 0.0, 0.0, 0.0, 0.0, 0.0, 0.0, 0.0, 0.0, 0.0, 0.0, 0.0, 0.0, 0.0, 0.0, 0.0, 0.0, 0.0, 0.0, 0.0, 0.0, 0.0, 0.0, 0.0, 0.0, 0.0, 0.0, 0.0, 0.0, 0.0, 0.0, 0.0, 0.0, 0.0, 0.0, 0.0, 0.0, 0.0, 0.0, 0.0, 0.0, 0.0, 0.0, 0.0, 0.0, 0.0, 0.0, 0.0, 0.0, 0.0, 0.0, 0.0, 0.0, 0.0, 0.0, 0.0, 0.0, 0.0, 0.0, 0.0, 0.0, 0.0, 0.0, 0.0, 0.0, 0.0, 0.0, 0.0, 0.0, 0.0, 0.0, 0.0, 0.0, 0.0, 0.0, 0.0, 0.0, 0.0, 0.0, 0.0, 0.0, 0.0, 0.0, 0.0, 0.0, 0.0, 0.0, 0.0, 0.0, 0.0, 0.0, 0.0, 0.0, 0.0, 0.0, 0.0, 0.0, 0.0, 0.0, 0.0, 0.0, 0.0, 0.0, 0.0, 0.0, 0.0, 0.0, 0.0, 0.0, 0.0, 0.0, 0.0, 0.0, 0.0, 0.0, 0.0, 0.0, 0.0, 0.0, 0.0, 0.0, 0.0, 0.0, 0.0, 0.0, 0.0, 0.0, 0.0, 0.0, 0.0, 0.0, 0.0, 0.0, 0.0, 0.0, 0.0, 0.0, 0.0, 0.0, 0.0, 0.0, 0.0, 0.0, 0.0, 0.0, 0.0, 0.0, 0.0, 0.0, 0.0, 0.0, 0.0, 0.0, 0.0, 0.0, 0.0, 0.0, 0.0, 0.0, 0.0, 0.0, 0.0, 0.0, 0.0, 0.0, 0.0, 0.0, 0.0, 0.0, 0.0, 0.0, 0.0, 0.0, 0.0, 0.0, 0.0, 0.0, 0.0, 0.0, 0.0, 0.0, 0.0, 0.0, 0.0, 0.0, 0.0, 0.0, 0.0, 0.0, 0.0, 0.0, 0.0, 0.0, 0.0, 0.0, 0.0, 0.0, 0.0, 0.0, 0.0, 0.0, 0.0, 0.0, 0.0, 0.0, 0.0, 0.0, 0.0, 0.0, 0.0, 0.0, 0.0, 0.0, 0.0, 0.0, 0.0, 0.0, 0.0, 0.0, 0.0, 0.0, 0.0, 0.0, 0.0, 0.0, 0.0, 0.0, 0.0, 0.0, 0.0, 0.0, 0.0, 0.0, 0.0, 0.0, 0.0, 0.0, 0.0, 0.0, 0.0, 0.0, 0.0, 0.0, 0.0, 0.0, 0.0, 0.0, 0.0, 0.0, 0.0, 0.0, 0.0, 0.0, 0.0, 0.0, 0.0, 0.0, 0.0, 0.0, 0.0, 0.0, 0.0, 0.0, 0.0, 0.0, 0.0, 0.0, 0.0, 0.0, 0.0, 0.0, 0.0, 0.0, 0.0, 0.0, 0.0, 0.0, 0.0, 0.0, 0.0, 0.0, 0.0, 0.0, 0.0, 0.0, 0.0, 0.0, 0.0, 0.0, 0.0, 0.0, 0.0, 0.0, 0.0, 0.0, 0.0, 0.0, 0.0, 0.0, 0.0, 0.0, 0.0, 0.0, 0.0, 0.0, 0.0, 0.0, 0.0, 0.0, 0.0, 0.0, 0.0, 0.0, 0.0, 0.0, 0.0, 0.0, 0.0, 0.0, 0.0, 0.0, 0.0, 0.0, 0.0, 0.0, 0.0, 0.0, 0.0, 0.0, 0.0, 0.0, 0.0, 0.0, 0.0, 0.0, 0.0, 0.0, 0.0, 0.0, 0.0, 0.0, 0.0, 0.0, 0.0, 0.0, 0.0, 0.0, 0.0, 0.0, 0.0, 0.0, 0.0, 0.0, 0.0, 0.0, 0.0, 0.0, 0.0, 0.0, 0.0, 0.0, 0.0, 0.0, 0.0, 0.0, 0.0, 0.0, 0.0, 0.0, 0.0, 0.0, 0.0, 0.0, 0.0, 0.0, 0.0, 0.0, 0.0, 0.0, 0.0, 0.0, 0.0, 0.0, 0.0, 0.0, 0.0, 0.0, 0.0, 0.0, 0.0, 0.0, 0.0, 0.0, 0.0, 0.0, 0.0, 0.0, 0.0, 0.0, 0.0, 0.0, 0.0, 0.0, 0.0, 0.0, 0.0, 0.0, 0.0, 0.0, 0.0, 0.0, 0.0, 0.0, 0.0, 0.0, 0.0, 0.0, 0.0, 0.0, 0.0, 0.0, 0.0, 0.0, 0.0, 0.0, 0.0, 0.0, 0.0, 0.0, 0.0, 0.0, 0.0, 0.0, 0.0, 0.0, 0.0, 0.0, 0.0, 0.0, 0.0, 0.0, 0.0, 0.0, 0.0, 0.0, 0.0, 0.0, 0.0, 0.0, 0.0, 0.0, 0.0, 0.0, 0.0, 0.0, 0.0, 0.0, 0.0, 0.0, 0.0, 0.0, 0.0, 0.0, 0.0, 0.0, 0.0, 0.0, 0.0, 0.0, 0.0, 0.0, 0.0, 0.0, 0.0, 0.0, 0.0, 0.0, 0.0, 0.0, 0.0, 0.0, 0.0, 0.0, 0.0, 0.0, 0.0, 0.0, 0.0, 0.0, 0.0, 0.0, 0.0, 0.0, 0.0, 0.0, 0.0, 0.0, 0.0, 0.0, 0.0, 0.0, 0.0, 0.0, 0.0, 0.0, 0.0, 0.0, 0.0, 0.0, 0.0, 0.0, 0.0, 0.0, 0.0, 0.0, 0.0, 0.0, 0.0, 0.0, 0.0, 0.0, 0.0, 0.0, 0.0, 0.0, 0.0, 0.0, 0.0, 0.0, 0.0, 0.0, 0.0, 0.0, 0.0, 0.0, 0.0, 0.0, 0.0, 0.0, 0.0, 0.0, 0.0, 0.0, 0.0, 0.0, 0.0, 0.0, 0.0, 0.0, 0.0, 0.0, 0.0, 0.0, 0.0, 0.0, 0.0, 0.0, 0.0, 0.0, 0.0, 0.0, 0.0, 0.0, 0.0, 0.0, 0.0, 0.0, 0.0, 0.0, 0.0, 0.0, 0.0, 0.0, 0.0, 0.0, 0.0, 0.0, 0.0, 0.0, 0.0, 0.0, 0.0, 0.0, 0.0, 0.0, 0.0, 0.0, 0.0, 0.0, 0.0, 0.0, 0.0, 0.0, 0.0, 0.0, 0.0, 0.0, 0.0, 0.0, 0.0, 0.0, 0.0, 0.0, 0.0, 0.0, 0.0, 0.0, 0.0, 0.0, 0.0, 0.0, 0.0, 0.0, 0.0, 0.0, 0.0, 0.0, 0.0, 0.0, 0.0, 0.0, 0.0, 0.0, 0.0, 0.0, 0.0, 0.0, 0.0, 0.0, 0.0, 0.0, 0.0, 0.0, 0.0, 0.0, 0.0, 0.0, 0.0, 0.0, 0.0, 0.0, 0.0, 0.0, 0.0, 0.0, 0.0, 0.0, 0.0, 0.0, 0.0, 0.0, 0.0, 0.0, 0.0, 0.0, 0.0, 0.0, 0.0, 0.0, 0.0, 0.0, 0.0, 0.0, 0.0, 0.0, 0.0, 0.0, 0.0, 0.0, 0.0, 0.0, 0.0, 0.0, 0.0, 0.0, 0.0, 0.0, 0.0, 0.0, 0.0, 0.0, 0.0, 0.0, 0.0, 0.0, 0.0, 0.0, 0.0, 0.0, 0.0, 0.0, 0.0, 0.0, 0.0, 0.0, 0.0, 0.0, 0.0, 0.0, 0.0, 0.0, 0.0, 0.0, 0.0, 0.0, 0.0, 0.0, 0.0, 0.0, 0.0, 0.0, 0.0, 0.0, 0.0, 0.0, 0.0, 0.0, 0.0, 0.0, 0.0, 0.0, 0.0, 0.0, 0.0, 0.0, 0.0, 0.0, 0.0, 0.0, 0.0, 0.0, 0.0, 0.0, 0.0, 0.0, 0.0, 0.0, 0.0, 0.0, 0.0, 0.0, 0.0, 0.0, 0.0, 0.0, 0.0, 0.0, 0.0, 0.0, 0.0, 0.0, 0.0, 0.0, 0.0, 0.0, 0.0, 0.0, 0.0, 0.0, 0.0, 0.0, 0.0, 0.0, 0.0, 0.0, 0.0, 0.0, 0.0, 0.0, 0.0, 0.0, 0.0, 0.0, 0.0, 0.0, 0.0, 0.0, 0.0, 0.0, 0.0, 0.0, 0.0, 0.0, 0.0, 0.0, 0.0, 0.0, 0.0, 0.0, 0.0, 0.0, 0.0, 0.0, 0.0, 0.0, 0.0, 0.0, 0.0, 0.0, 0.0, 0.0, 0.0, 0.0, 0.0, 0.0, 0.0, 0.0, 0.0, 0.0, 0.0, 0.0, 0.0, 0.0, 0.0, 0.0, 0.0, 0.0, 0.0, 0.0, 0.0, 0.0, 0.0, 0.0, 0.0, 0.0, 0.0, 0.0, 0.0, 0.0, 0.0, 0.0, 0.0, 0.0, 0.0, 0.0, 0.0, 0.0, 0.0, 0.0, 0.0, 0.0, 0.0, 0.0, 0.0, 0.0, 0.0, 0.0, 0.0, 0.0, 0.0, 0.0, 0.0, 0.0, 0.0, 0.0, 0.0, 0.0, 0.0, 0.0, 0.0, 0.0, 0.0, 0.0, 0.0, 0.0, 0.0, 0.0, 0.0, 0.0, 0.0, 0.0, 0.0, 0.0, 0.0, 0.0, 0.0, 0.0, 0.0, 0.0, 0.0, 0.0, 0.0, 0.0, 0.0, 0.0, 0.0, 0.0, 0.0, 0.0, 0.0, 0.0, 0.0, 0.0, 0.0, 0.0, 0.0, 0.0, 0.0, 0.0, 0.0, 0.0, 0.0, 0.0, 0.0, 0.0, 0.0, 0.0, 0.0, 0.0, 0.0, 0.0, 0.0, 0.0, 0.0, 0.0, 0.0, 0.0, 0.0, 0.0, 0.0, 0.0, 0.0, 0.0, 0.0, 0.0, 0.0, 0.0, 0.0, 0.0, 0.0, 0.0, 0.0, 0.0, 0.0, 0.0, 0.0, 0.0, 0.0, 0.0, 0.0, 0.0, 0.0, 0.0, 0.0, 0.0, 0.0, 0.0, 0.0, 0.0, 0.0, 0.0, 0.0, 0.0, 0.0, 0.0, 0.0, 0.0, 0.0, 0.0, 0.0, 0.0, 0.0, 0.0, 0.0, 0.0, 0.0, 0.0, 0.0, 0.0, 0.0, 0.0, 0.0, 0.0, 0.0, 0.0, 0.0, 0.0, 0.0, 0.0, 0.0, 0.0, 0.0, 0.0, 0.0, 0.0, 0.0, 0.0, 0.0, 0.0, 0.0, 0.0, 0.0, 0.0, 0.0, 0.0, 0.0, 0.0, 0.0, 0.0, 0.0, 0.0, 0.0, 0.0, 0.0, 0.0, 0.0, 0.0, 0.0, 0.0, 0.0, 0.0, 0.0, 0.0, 0.0, 0.0, 0.0, 0.0, 0.0, 0.0, 0.0, 0.0, 0.0, 0.0, 0.0, 0.0, 0.0, 0.0, 0.0, 0.0, 0.0, 0.0, 0.0, 0.0, 0.0, 0.0, 0.0, 0.0, 0.0, 0.0, 0.0, 0.0, 0.0, 0.0, 0.0, 0.0, 0.0, 0.0, 0.0, 0.0, 0.0, 0.0, 0.0, 0.0, 0.0, 0.0, 0.0, 0.0, 0.0, 0.0, 0.0, 0.0, 0.0, 0.0, 0.0, 0.0, 0.0, 0.0, 0.0, 0.0, 0.0, 0.0, 0.0, 0.0, 0.0, 0.0, 0.0, 0.0, 0.0, 0.0, 0.0, 0.0, 0.0, 0.0, 0.0, 0.0, 0.0, 0.0, 0.0, 0.0, 0.0, 0.0, 0.0, 0.0, 0.0, 0.0, 0.0, 0.0, 0.0, 0.0, 0.0, 0.0, 0.0, 0.0, 0.0, 0.0, 0.0, 0.0, 0.0, 0.0, 0.0, 0.0, 0.0, 0.0, 0.0, 0.0, 0.0, 0.0, 0.0, 0.0, 0.0, 0.0, 0.0, 0.0, 0.0, 0.0, 0.0, 0.0, 0.0, 0.0, 0.0, 0.0, 0.0, 0.0, 0.0, 0.0, 0.0, 0.0, 0.0, 0.0, 0.0, 0.0, 0.0, 0.0, 0.0, 0.0, 0.0, 0.0, 0.0, 0.0, 0.0, 0.0, 0.0, 0.0, 0.0, 0.0, 0.0, 0.0, 0.0, 0.0, 0.0, 0.0, 0.0, 0.0, 0.0, 0.0, 0.0, 0.0, 0.0, 0.0, 0.0, 0.0, 0.0, 0.0, 0.0, 0.0, 0.0, 0.0, 0.0, 0.0, 0.0, 0.0, 0.0, 0.0, 0.0, 0.0, 0.0, 0.0, 0.0, 0.0, 0.0, 0.0, 0.0, 0.0, 0.0, 0.0, 0.0, 0.0, 0.0, 0.0, 0.0, 0.0, 0.0, 0.0, 0.0, 0.0, 0.0, 0.0, 0.0, 0.0, 0.0, 0.0, 0.0, 0.0, 0.0, 0.0, 0.0, 0.0, 0.0, 0.0, 0.0, 0.0, 0.0, 0.0, 0.0, 0.0, 0.0, 0.0, 0.0, 0.0, 0.0, 0.0, 0.0, 0.0, 0.0, 0.0, 0.0, 0.0, 0.0, 0.0, 0.0, 0.0, 0.0, 0.0, 0.0, 0.0, 0.0, 0.0, 0.0, 0.0, 0.0, 0.0, 0.0, 0.0, 0.0, 0.0, 0.0, 0.0, 0.0, 0.0, 0.0, 0.0, 0.0, 0.0, 0.0, 0.0, 0.0, 0.0, 0.0, 0.0, 0.0, 0.0, 0.0, 0.0, 0.0, 0.0, 0.0, 0.0, 0.0, 0.0, 0.0, 0.0, 0.0, 0.0, 0.0, 0.0, 0.0, 0.0, 0.0, 0.0, 0.0, 0.0, 0.0, 0.0, 0.0, 0.0, 0.0, 0.0, 0.0, 0.0, 0.0, 0.0, 0.0, 0.0, 0.0, 0.0, 0.0, 0.0, 0.0, 0.0, 0.0, 0.0, 0.0, 0.0, 0.0, 0.0, 0.0, 0.0, 0.0, 0.0, 0.0, 0.0, 0.0, 0.0, 0.0, 0.0, 0.0, 0.0, 0.0, 0.0, 0.0, 0.0, 0.0, 0.0, 0.0, 0.0, 0.0, 0.0, 0.0, 0.0, 0.0, 0.0, 0.0, 0.0, 0.0, 0.0, 0.0, 0.0, 0.0, 0.0, 0.0, 0.0, 0.0, 0.0, 0.0, 0.0, 0.0, 0.0, 0.0, 0.0, 0.0, 0.0, 0.0, 0.0, 0.0, 0.0, 0.0, 0.0, 0.0, 0.0, 0.0, 0.0, 0.0, 0.0, 0.0, 0.0, 0.0, 0.0, 0.0, 0.0, 0.0, 0.0, 0.0, 0.0, 0.0, 0.0, 0.0, 0.0, 0.0, 0.0, 0.0, 0.0, 0.0, 0.0, 0.0, 0.0, 0.0, 0.0, 0.0, 0.0, 0.0, 0.0, 0.0, 0.0, 0.0, 0.0, 0.0, 0.0, 0.0, 0.0, 0.0, 0.0, 0.0, 0.0, 0.0, 0.0, 0.0, 0.0, 0.0, 0.0, 0.0, 0.0, 0.0, 0.0, 0.0, 0.0, 0.0, 0.0, 0.0, 0.0, 0.0, 0.0, 0.0, 0.0, 0.0, 0.0, 0.0, 0.0, 0.0, 0.0, 0.0, 0.0, 0.0, 0.0, 0.0, 0.0, 0.0, 0.0, 0.0, 0.0, 0.0, 0.0, 0.0, 0.0, 0.0, 0.0, 0.0, 0.0, 0.0, 0.0, 0.0, 0.0, 0.0, 0.0, 0.0, 0.0, 0.0, 0.0, 0.0, 0.0, 0.0, 0.0, 0.0, 0.0, 0.0, 0.0, 0.0, 0.0, 0.0, 0.0, 0.0, 0.0, 0.0, 0.0, 0.0, 0.0, 0.0, 0.0, 0.0, 0.0, 0.0, 0.0, 0.0, 0.0, 0.0, 0.0, 0.0, 0.0, 0.0, 0.0, 0.0, 0.0, 0.0, 0.0, 0.0, 0.0, 0.0, 0.0, 0.0, 0.0, 0.0, 0.0, 0.0, 0.0, 0.0, 0.0, 0.0, 0.0, 0.0, 0.0, 0.0, 0.0, 0.0, 0.0, 0.0, 0.0, 0.0, 0.0, 0.0, 0.0, 0.0, 0.0, 0.0, 0.0, 0.0, 0.0, 0.0, 0.0, 0.0, 0.0, 0.0, 0.0, 0.0, 0.0, 0.0, 0.0, 0.0, 0.0, 0.0, 0.0, 0.0, 0.0, 0.0, 0.0, 0.0, 0.0, 0.0, 0.0, 0.0, 0.0, 0.0, 0.0, 0.0, 0.0, 0.0, 0.0, 0.0, 0.0, 0.0, 0.0, 0.0, 0.0, 0.0, 0.0, 0.0, 0.0, 0.0, 0.0, 0.0, 0.0, 0.0, 0.0, 0.0, 0.0, 0.0, 0.0, 0.0, 0.0, 0.0, 0.0, 0.0, 0.0, 0.0, 0.0, 0.0, 0.0, 0.0, 0.0, 0.0, 0.0, 0.0, 0.0, 0.0, 0.0, 0.0, 0.0, 0.0, 0.0, 0.0, 0.0, 0.0, 0.0, 0.0, 0.0, 0.0, 0.0, 0.0, 0.0, 0.0, 0.0, 0.0, 0.0, 0.0, 0.0, 0.0, 0.0, 0.0, 0.0, 0.0, 0.0, 0.0, 0.0, 0.0, 0.0, 0.0, 0.0, 0.0, 0.0, 0.0, 0.0, 0.0, 0.0, 0.0, 0.0, 0.0, 0.0, 0.0, 0.0, 0.0, 0.0, 0.0, 0.0, 0.0, 0.0, 0.0, 0.0, 0.0, 0.0, 0.0, 0.0, 0.0, 0.0, 0.0, 0.0, 0.0, 0.0, 0.0, 0.0, 0.0, 0.0, 0.0, 0.0, 0.0, 0.0, 0.0, 0.0, 0.0, 0.0, 0.0, 0.0, 0.0, 0.0, 0.0, 0.0, 0.0, 0.0, 0.0, 0.0, 0.0, 0.0, 0.0, 0.0, 0.0, 0.0, 0.0, 0.0, 0.0, 0.0, 0.0, 0.0, 0.0, 0.0, 0.0, 0.0, 0.0, 0.0, 0.0, 0.0, 0.0, 0.0, 0.0, 0.0, 0.0, 0.0, 0.0, 0.0, 0.0, 0.0, 0.0, 0.0, 0.0, 0.0, 0.0, 0.0, 0.0, 0.0, 0.0, 0.0, 0.0, 0.0, 0.0, 0.0, 0.0, 0.0, 0.0, 0.0, 0.0, 0.0, 0.0, 0.0, 0.0, 0.0, 0.0, 0.0, 0.0, 0.0, 0.0, 0.0, 0.0, 0.0, 0.0, 0.0, 0.0, 0.0, 0.0, 0.0, 0.0, 0.0, 0.0, 0.0, 0.0, 0.0, 0.0, 0.0, 0.0, 0.0, 0.0, 0.0, 0.0, 0.0, 0.0, 0.0, 0.0, 0.0, 0.0, 0.0, 0.0, 0.0, 0.0, 0.0, 0.0, 0.0, 0.0, 0.0, 0.0, 0.0, 0.0, 0.0, 0.0, 0.0, 0.0, 0.0, 0.0, 0.0, 0.0, 0.0, 0.0, 0.0, 0.0, 0.0, 0.0, 0.0, 0.0, 0.0, 0.0, 0.0, 0.0, 0.0, 0.0, 0.0, 0.0, 0.0, 0.0, 0.0, 0.0, 0.0, 0.0, 0.0, 0.0, 0.0, 0.0, 0.0, 0.0, 0.0, 0.0, 0.0, 0.0, 0.0, 0.0, 0.0, 0.0, 0.0, 0.0, 0.0, 0.0, 0.0, 0.0, 0.0, 0.0, 0.0, 0.0, 0.0, 0.0, 0.0, 0.0, 0.0, 0.0, 0.0, 0.0])
me_circle_001.use_remesh_fix_poles = True
me_circle_001.use_remesh_preserve_attributes = False
me_circle_001.update()

# ---- objects
ob_ref = bpy.data.objects.new('ref', None)
ob_circle = bpy.data.objects.new('Circle', me_circle_001)

# ---- transforms, parenting, visibility, modifiers, constraints
ob_ref.location = (-2.049, 0.0, 0.657)
ob_ref.rotation_euler = (1.571, 0.0, 3.142)
ob_ref.empty_display_type = 'IMAGE'
ob_ref.empty_display_size = 5.0
ob_ref.empty_image_depth = 'BACK'
ob_ref.hide_select = True
ob_circle.location = (-0.001237, 0.0, 0.0)
ob_circle.scale = (0.2846, 0.2846, 0.2846)
_m = ob_circle.modifiers.new('Subdivision', 'SUBSURF')

# ---- collection membership
col_collection.objects.link(ob_ref)
col_collection.objects.link(ob_circle)

# ---- scene / render settings (as saved in the file)
scene.frame_start = 1; scene.frame_end = 250; scene.frame_set(1)
scene.render.engine = 'BLENDER_EEVEE_NEXT'
scene.cycles.use_denoising = False
scene.cycles.samples = 128
scene.cycles.sampling_pattern = 'TABULATED_SOBOL'
scene.cycles.use_adaptive_sampling = False
scene.cycles.use_light_tree = False
scene.view_settings.view_transform = 'Filmic'
bpy.context.view_layer.update()

# ---- added for rendering (the .blend has no active camera and no usable light): camera, sun
cam_auto = bpy.data.cameras.new('AutoCamera')
cam_auto.lens = 50.0
cam_auto.sensor_width = 36.0
cam_auto.clip_end = 1000.0
ob_auto_camera = bpy.data.objects.new('AutoCamera', cam_auto)
scene.collection.objects.link(ob_auto_camera)
ob_auto_camera.location = (1.27678, -1.53234, 1.58036)
ob_auto_camera.rotation_euler = (1.09748, -7.21219e-08, 0.694738)
scene.camera = ob_auto_camera
light_auto_sun = bpy.data.lights.new('AutoSun', 'SUN')
light_auto_sun.energy = 3.0
light_auto_sun.angle = 0.0523599
ob_auto_sun = bpy.data.objects.new('AutoSun', light_auto_sun)
scene.collection.objects.link(ob_auto_sun)
ob_auto_sun.rotation_euler = (0.872665, 0.174533, 0.523599)
bpy.context.view_layer.update()
